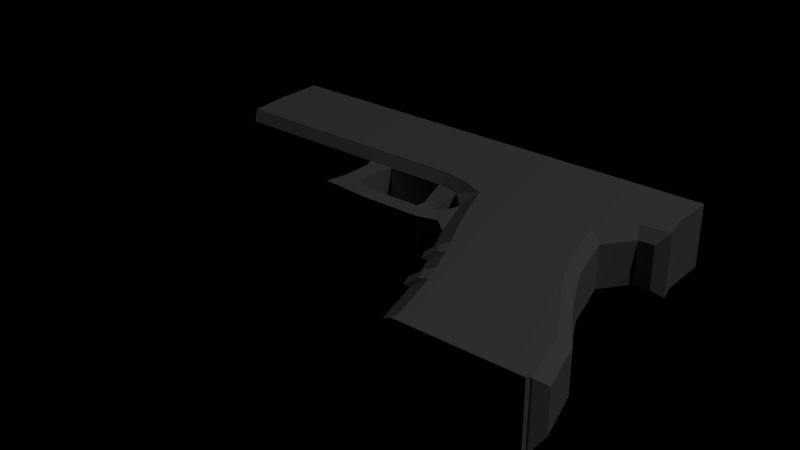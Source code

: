 # Source: gun.blend  (saved by Blender 2.68.0; exported with 4.5.12 LTS)
import bpy
from mathutils import Matrix  # noqa: F401  (used for matrix-valued properties, if any)

bpy.ops.wm.read_factory_settings(use_empty=True)
scene = bpy.context.scene
scene.name = 'Scene'

# ---- collections
col_collection_1 = bpy.data.collections.new('Collection 1'); scene.collection.children.link(col_collection_1)

# ---- materials (node trees are filled in below, after node groups)
mat_01___default = bpy.data.materials.new('01 - Default')
mat_01___default.alpha_threshold = 0.0
mat_01___default.use_transparent_shadow = False
mat_01___default.diffuse_color = (0.5882, 0.5882, 0.5882, 1.0)
mat_01___default.specular_color = (0.898, 0.898, 0.898)
mat_01___default.roughness = 0.5
mat_01___default.line_color = (0.0, 0.0, 0.0, 1.0)

# ---- material node trees

# ---- lights
light_lamp = bpy.data.lights.new('Lamp', 'POINT')
light_lamp.transmission_factor = 0.0
light_lamp.cutoff_distance = 30.0
light_lamp.energy = 100.0
light_lamp.shadow_buffer_clip_start = 1.001
light_lamp.shadow_soft_size = 0.1
light_lamp.shadow_maximum_resolution = 0.006
light_lamp.use_absolute_resolution = True
light_lamp.cycles.use_multiple_importance_sampling = False

# ---- meshes
me_object01 = bpy.data.meshes.new('Object01')
me_object01.from_pydata([(-5.091, 1.971, 1.25), (4.259, 1.971, 1.25), (4.259, 2.943, 1.25), (-5.091, 2.943, 1.25), (4.209, 3.042, 1.2), (-5.042, 3.042, 1.2), (-5.091, 1.971, -4.075e-09), (4.259, 1.971, -1.77e-08), (4.259, 2.943, -8.731e-09), (4.356, 1.594, 2.328e-10), (4.356, 1.594, 1.25), (4.209, 3.042, 0.04953), (-1.168, 2.943, -8.731e-09), (-5.091, 2.943, -8.731e-09), (-5.042, 3.042, 0.04953), (-1.168, 3.042, 0.04953), (-1.168, 2.392, -4.889e-09), (0.5878, 2.392, -1.863e-09), (0.5878, 2.943, -8.731e-09), (0.5878, 3.042, 0.04953), (-5.091, 2.847, 0.6306), (-5.091, 2.787, 0.8153), (-5.091, 2.63, 0.9295), (-5.091, 2.435, 0.9295), (-5.091, 2.278, 0.8153), (-5.091, 2.218, 0.6306), (-5.091, 2.278, 0.4459), (-5.091, 2.435, 0.3318), (-5.091, 2.63, 0.3318), (-5.091, 2.787, 0.4459), (-5.011, 1.137, 1.25), (-5.011, 1.137, -4.214e-08), (-4.905, 0.971, 0.1996), (-4.905, 0.971, 1.05), (0.5878, 3.042, 1.105), (0.5878, 3.042, 0.05665), (-1.168, 3.042, 1.105), (-1.168, 3.042, 0.05665), (-1.168, 2.032, 1.105), (-1.168, 2.392, 1.105), (0.5878, 2.392, 1.105), (0.5878, 2.032, 1.105), (-1.168, 2.032, 0.05665), (0.5878, 2.032, 0.05665), (0.5878, 2.392, 0.05665), (-1.168, 2.392, 0.05665), (4.673, -2.909, 0.1258), (2.577, 1.748, 0.1258), (2.577, 1.748, 1.126), (4.673, -2.909, 1.126), (4.673, -3.315, 1.126), (4.673, -3.315, 0.1258), (0.6695, 1.748, 0.1258), (0.6695, 1.748, 1.126), (2.766, -2.909, 0.1258), (2.766, -2.909, 1.126), (2.766, -3.315, 0.1258), (2.766, -3.315, 1.126), (4.873, -3.365, -0.0742), (2.566, -3.365, -0.0742), (2.566, -3.365, 1.326), (4.873, -3.365, 1.326), (4.873, -3.472, -0.0742), (2.566, -3.472, -0.0742), (4.873, -3.472, 1.326), (2.566, -3.472, 1.326), (-1.168, 2.435, 0.3318), (-1.168, 2.392, 0.3633), (-1.168, 2.63, 0.3318), (-1.168, 2.787, 0.4459), (-1.168, 2.847, 0.6306), (-1.168, 2.787, 0.8153), (-1.168, 2.63, 0.9295), (-1.168, 2.435, 0.9295), (-1.168, 2.392, 0.8979), (-1.168, 2.278, 0.8153), (-1.168, 2.218, 0.6306), (-1.168, 2.278, 0.4459), (-5.161, 2.63, 0.9295), (-5.161, 2.435, 0.9295), (0.588, 2.63, 0.9295), (0.588, 2.435, 0.9295), (-5.161, 2.787, 0.8153), (0.588, 2.787, 0.8153), (-5.161, 2.847, 0.6306), (0.588, 2.847, 0.6306), (-5.161, 2.787, 0.4459), (0.588, 2.787, 0.4459), (-5.161, 2.63, 0.3318), (0.588, 2.63, 0.3318), (-5.161, 2.435, 0.3318), (0.588, 2.435, 0.3318), (0.588, 2.278, 0.4459), (0.588, 2.218, 0.6306), (-5.161, 2.218, 0.6306), (-5.161, 2.278, 0.4459), (-5.161, 2.278, 0.8153), (0.588, 2.278, 0.8153), (0.588, 2.182, 0.6306), (0.588, 2.249, 0.8364), (-5.161, 2.249, 0.8364), (-5.161, 2.182, 0.6306), (0.588, 2.424, 0.9635), (-5.161, 2.424, 0.9635), (0.588, 2.641, 0.9635), (-5.161, 2.641, 0.9635), (0.588, 2.816, 0.8364), (-5.161, 2.816, 0.8364), (0.588, 2.882, 0.6306), (-5.161, 2.882, 0.6306), (0.588, 2.816, 0.4249), (-5.161, 2.816, 0.4249), (0.588, 2.641, 0.2978), (-5.161, 2.641, 0.2978), (0.588, 2.424, 0.2978), (-5.161, 2.424, 0.2978), (0.588, 2.249, 0.4249), (-5.161, 2.249, 0.4249), (-1.168, 2.032, 0.06047), (-1.168, 2.943, 0.06047), (0.588, 2.943, 0.06047), (0.588, 2.032, 0.06047), (-1.168, 2.032, 1.19), (0.588, 2.032, 1.19), (0.588, 2.943, 1.19), (-1.168, 2.943, 1.19), (3.504, 3.043, 0.2277), (3.526, 3.232, 0.2693), (3.685, 3.232, 0.2693), (3.822, 3.043, 0.2277), (3.504, 3.043, 1.03), (3.822, 3.043, 1.03), (3.685, 3.232, 0.9888), (3.526, 3.232, 0.9888), (3.685, 3.232, 0.5353), (3.526, 3.232, 0.5353), (3.774, 3.11, 0.5353), (3.774, 3.11, 0.735), (3.685, 3.232, 0.735), (3.526, 3.232, 0.735), (3.511, 3.106, 0.5353), (3.511, 3.106, 0.735), (-4.819, 2.981, 0.5353), (-4.819, 3.241, 0.5353), (-4.658, 3.241, 0.5353), (-4.53, 2.981, 0.5353), (-4.819, 2.981, 0.735), (-4.53, 2.981, 0.735), (-4.658, 3.241, 0.735), (-4.819, 3.241, 0.735), (-0.008014, 1.97, -2.841e-08), (-0.008014, 1.137, -1.723e-08), (0.5251, 1.97, -5.122e-09), (0.5251, 1.031, -4.703e-08), (0.9699, 1.97, -3.411e-08), (0.9699, 0.8451, -3.597e-08), (3.227, 1.97, -3.236e-08), (3.258, 0.8451, -3.283e-08), (3.774, 1.97, -8.382e-09), (3.774, 1.531, -2.806e-08), (3.555, -0.327, -2.375e-08), (1.421, -0.327, -2.014e-08), (4.022, -1.309, 1.164e-09), (1.734, -0.985, -3.597e-08), (1.888, -1.309, -4.366e-08), (4.568, -2.175, -1.362e-08), (2.078, -1.825, -1.001e-08), (2.211, -2.175, -1.979e-08), (4.892, -3.337, -3.027e-09), (2.535, -3.337, -9.08e-09), (2.037, -2.186, 0.0277), (1.94, -1.931, 0.02772), (1.793, -2.267, 0.1991), (1.698, -2.022, 0.1997), (1.715, -1.334, 0.0277), (1.605, -1.102, 0.02772), (1.478, -1.434, 0.1991), (1.371, -1.213, 0.1996), (0.81, 0.4942, 0.1996), (0.4375, 0.8782, 0.1996), (-0.03738, 0.9724, 0.1996), (-1.181, 0.9719, 0.1996), (-1.712, 0.9718, 0.1996), (0.3136, 0.4467, 0.387), (-0.004544, 0.501, 0.387), (0.1731, 0.2454, 0.387), (-0.03073, 0.2997, 0.387), (-0.08114, 0.0906, 0.387), (-0.1814, 0.1176, 0.387), (1.145, -0.4454, 0.1996), (1.463, -1.114, 0.1996), (-0.008014, 1.137, 1.25), (-0.008014, 1.97, 1.25), (0.5251, 1.031, 1.25), (0.5251, 1.97, 1.25), (0.9699, 0.8451, 1.25), (0.9699, 1.97, 1.25), (3.258, 0.8451, 1.25), (3.227, 1.97, 1.25), (3.774, 1.531, 1.25), (3.774, 1.97, 1.25), (1.421, -0.327, 1.25), (3.555, -0.327, 1.25), (1.734, -0.985, 1.25), (1.888, -1.309, 1.25), (4.022, -1.309, 1.25), (2.078, -1.825, 1.25), (2.211, -2.175, 1.25), (4.568, -2.175, 1.25), (2.535, -3.337, 1.25), (4.892, -3.337, 1.25), (1.94, -1.931, 1.222), (2.037, -2.186, 1.222), (1.698, -2.022, 1.05), (1.793, -2.267, 1.051), (1.605, -1.102, 1.222), (1.715, -1.334, 1.222), (1.371, -1.213, 1.05), (1.478, -1.434, 1.051), (-1.712, 0.9718, 1.05), (0.81, 0.4942, 1.05), (0.4375, 0.8782, 1.05), (2.193, -3.225, 1.05), (2.193, -3.225, 0.1996), (3.873, 1.357, 0.2), (3.873, 1.357, 1.05), (3.455, 0.8056, 1.05), (3.455, 0.8056, 0.2), (4.178, 1.373, 0.2), (4.178, 1.373, 1.05), (3.744, -0.2591, 1.05), (3.744, -0.2591, 0.2), (4.198, -1.212, 1.05), (4.198, -1.212, 0.2), (4.752, -2.094, 1.05), (4.752, -2.094, 0.2), (5.032, -3.091, 1.05), (5.032, -3.091, 0.2), (1.463, -1.114, 1.05), (1.145, -0.4454, 1.05), (0.8476, -0.1904, 1.05), (0.8476, -0.1904, 0.1996), (1.611, -1.425, 0.1996), (1.797, -1.931, 0.1996), (1.797, -1.931, 1.05), (1.611, -1.425, 1.05), (1.926, -2.269, 1.05), (1.926, -2.269, 0.1996), (-1.181, 0.9719, 1.05), (-0.03738, 0.9724, 1.05), (-0.004544, 0.501, 0.863), (0.3136, 0.4467, 0.863), (-0.03073, 0.2997, 0.863), (0.1731, 0.2454, 0.863), (-0.1814, 0.1176, 0.863), (-0.08113, 0.0906, 0.863), (-1.254, 0.7907, 0.1996), (-1.639, 0.7906, 0.1996), (-1.254, 0.1964, 0.1996), (-1.639, 0.1963, 0.1996), (-1.07, 0.06095, 0.1996), (-1.733, -0.2254, 0.1996), (-0.7646, 0.02243, 0.1996), (-0.7646, -0.3072, 0.1996), (0.4523, 0.03077, 0.1996), (0.4523, -0.3036, 0.1996), (0.7313, 0.275, 0.1996), (-1.254, 0.7907, 1.05), (-1.254, 0.1964, 1.05), (-1.639, 0.7906, 1.05), (-1.639, 0.1963, 1.05), (-1.733, -0.2254, 1.05), (-1.07, 0.06095, 1.05), (-0.7646, -0.3072, 1.05), (-0.7646, 0.02243, 1.05), (0.4523, -0.3036, 1.05), (0.4523, 0.03077, 1.05), (0.7313, 0.275, 1.05), (4.259, 1.971, 1.25), (4.259, 1.971, 1.25), (-5.091, 1.971, 1.25), (4.259, 1.971, -1.77e-08), (4.259, 2.943, 1.25), (4.259, 2.943, 1.25), (4.259, 1.971, 1.25), (4.259, 1.971, -1.77e-08), (4.259, 1.971, -1.77e-08), (4.259, 1.971, 1.25), (4.259, 1.971, 1.25), (4.259, 2.943, 1.25), (4.209, 3.042, 1.2), (4.259, 2.943, 1.25), (-5.091, 1.971, -4.075e-09), (4.259, 1.971, -1.77e-08), (-5.091, 1.971, -4.075e-09), (4.259, 1.971, -1.77e-08), (4.259, 2.943, -8.731e-09), (4.259, 1.971, -1.77e-08), (4.259, 2.943, -8.731e-09), (4.209, 3.042, 0.04953), (4.259, 2.943, -8.731e-09), (4.209, 3.042, 0.04953), (-5.091, 2.943, -8.731e-09), (-5.091, 2.943, 1.25), (-5.042, 3.042, 1.2), (-5.042, 3.042, 1.2), (-5.042, 3.042, 0.04953), (-5.091, 2.943, -8.731e-09), (-5.091, 2.943, 1.25), (-5.091, 2.943, -8.731e-09), (-5.091, 2.943, 1.25), (-5.091, 2.943, 1.25), (-5.091, 2.943, 1.25), (-5.091, 1.971, 1.25), (-5.091, 2.943, 1.25), (-5.091, 1.971, 1.25), (-5.091, 1.971, 1.25), (-5.091, 1.971, -4.075e-09), (-5.091, 1.971, 1.25), (-5.091, 1.971, -4.075e-09), (-5.091, 1.971, -4.075e-09), (-5.091, 2.943, -8.731e-09), (-5.091, 1.971, -4.075e-09), (-5.091, 2.943, -8.731e-09), (-5.091, 2.943, -8.731e-09), (-5.091, 2.943, -8.731e-09), (-5.091, 1.971, 1.25), (-5.091, 1.971, -4.075e-09), (-5.091, 1.971, -4.075e-09), (4.209, 3.042, 1.2), (4.209, 3.042, 0.04953), (4.209, 3.042, 0.04953), (4.209, 3.042, 0.04953), (0.5878, 3.042, 0.04953), (4.209, 3.042, 1.2), (-5.042, 3.042, 1.2), (4.209, 3.042, 1.2), (-5.042, 3.042, 0.04953), (-5.042, 3.042, 1.2), (-5.042, 3.042, 0.04953), (-1.168, 3.042, 0.04953), (-5.042, 3.042, 0.04953), (0.5878, 3.042, 1.105), (-1.168, 3.042, 1.105), (0.5878, 3.042, 1.105), (-1.168, 2.032, 1.105), (0.5878, 2.032, 1.105), (0.5878, 2.032, 0.05665), (0.5878, 2.032, 0.05665), (-1.168, 2.032, 0.05665), (-1.168, 2.032, 1.105), (0.5878, 2.032, 1.105), (0.5878, 2.392, 1.105), (0.5878, 2.392, 0.05665), (0.5878, 2.392, 0.05665), (0.5878, 2.032, 0.05665), (0.5878, 2.032, 1.105), (0.5878, 2.392, 0.05665), (0.5878, 2.392, 1.105), (0.5878, 3.042, 1.105), (0.5878, 3.042, 1.105), (0.5878, 3.042, 0.05665), (0.5878, 2.392, 0.05665), (0.5878, 3.042, 0.05665), (0.5878, 2.392, -1.863e-09), (0.5878, 2.392, 0.05665), (0.5878, 3.042, 0.05665), (0.5878, 3.042, 0.04953), (0.5878, 2.392, -1.863e-09), (0.5878, 3.042, 0.04953), (0.5878, 2.943, -8.731e-09), (0.5878, 2.392, -1.863e-09), (2.577, 1.748, 0.1258), (2.577, 1.748, 1.126), (2.577, 1.748, 0.1258), (0.6695, 1.748, 0.1258), (0.6695, 1.748, 1.126), (0.6695, 1.748, 0.1258), (2.766, -3.315, 0.1258), (4.673, -3.315, 0.1258), (2.766, -3.315, 0.1258), (2.766, -3.315, 1.126), (2.766, -3.315, 0.1258), (2.766, -3.315, 1.126), (4.673, -3.315, 1.126), (2.766, -3.315, 1.126), (4.673, -3.315, 1.126), (4.673, -3.315, 0.1258), (4.673, -3.315, 1.126), (4.673, -3.315, 0.1258), (2.566, -3.365, -0.0742), (4.873, -3.365, -0.0742), (2.566, -3.365, -0.0742), (4.873, -3.365, -0.0742), (4.873, -3.365, 1.326), (4.873, -3.472, -0.0742), (4.873, -3.365, -0.0742), (4.873, -3.365, 1.326), (2.566, -3.365, 1.326), (4.873, -3.472, 1.326), (4.873, -3.365, 1.326), (2.566, -3.365, 1.326), (2.566, -3.365, -0.0742), (2.566, -3.472, -0.0742), (2.566, -3.472, -0.0742), (2.566, -3.472, 1.326), (2.566, -3.365, 1.326), (-1.168, 2.392, 0.05665), (-1.168, 2.392, 0.05665), (-1.168, 2.392, 0.05665), (-1.168, 2.392, 0.05665), (-1.168, 3.042, 0.05665), (-1.168, 3.042, 0.05665), (-1.168, 3.042, 0.05665), (-1.168, 3.042, 0.05665), (-1.168, 3.042, 1.105), (-1.168, 3.042, 1.105), (-1.168, 3.042, 1.105), (-1.168, 3.042, 1.105), (-1.168, 2.392, 1.105), (-1.168, 2.392, 1.105), (-1.168, 2.392, 1.105), (-1.168, 2.392, 1.105), (-1.168, 2.032, 1.105), (-1.168, 2.032, 1.105), (-1.168, 2.032, 1.105), (-1.168, 2.032, 0.05665), (-1.168, 2.032, 0.05665), (-1.168, 2.032, 0.05665), (-1.168, 2.392, 0.05665), (-1.168, 2.392, 0.05665), (-1.168, 3.042, 0.05665), (-1.168, 2.392, 0.05665), (-1.168, 2.392, -4.889e-09), (-1.168, 3.042, 0.04953), (-1.168, 3.042, 0.05665), (-1.168, 2.392, -4.889e-09), (-1.168, 3.042, 0.04953), (-1.168, 2.392, -4.889e-09), (-1.168, 2.943, -8.731e-09), (0.5878, 2.392, 0.05665), (0.5878, 2.392, -1.863e-09), (-1.168, 2.392, -4.889e-09), (-1.168, 2.392, -4.889e-09), (-1.168, 2.392, 0.05665), (0.5878, 2.392, 0.05665), (-1.168, 2.392, 0.8979), (-1.168, 2.278, 0.8153), (-5.091, 2.278, 0.8153), (-1.168, 2.392, 0.8979), (-5.091, 2.278, 0.8153), (-5.091, 2.435, 0.9295), (-1.168, 2.435, 0.9295), (-1.168, 2.392, 0.8979), (-5.091, 2.435, 0.9295), (-1.168, 2.435, 0.9295), (-5.091, 2.435, 0.9295), (-5.091, 2.63, 0.9295), (-5.091, 2.63, 0.9295), (-1.168, 2.63, 0.9295), (-1.168, 2.435, 0.9295), (-1.168, 2.63, 0.9295), (-1.168, 2.435, 0.9295), (-1.168, 2.435, 0.9295), (-1.168, 2.435, 0.9295), (-1.168, 2.63, 0.9295), (-1.168, 2.435, 0.9295), (-5.091, 2.787, 0.8153), (-1.168, 2.787, 0.8153), (-1.168, 2.63, 0.9295), (-1.168, 2.63, 0.9295), (-5.091, 2.63, 0.9295), (-5.091, 2.787, 0.8153), (-1.168, 2.787, 0.8153), (-1.168, 2.63, 0.9295), (-1.168, 2.63, 0.9295), (-5.161, 2.63, 0.9295), (-1.168, 2.63, 0.9295), (-1.168, 2.787, 0.8153), (0.588, 2.63, 0.9295), (-1.168, 2.63, 0.9295), (-1.168, 2.787, 0.8153), (-5.091, 2.787, 0.8153), (-5.091, 2.847, 0.6306), (-5.091, 2.847, 0.6306), (-1.168, 2.847, 0.6306), (-1.168, 2.787, 0.8153), (-1.168, 2.847, 0.6306), (-1.168, 2.787, 0.8153), (-1.168, 2.787, 0.8153), (-5.161, 2.787, 0.8153), (-1.168, 2.787, 0.8153), (-1.168, 2.847, 0.6306), (0.588, 2.787, 0.8153), (-1.168, 2.787, 0.8153), (-5.091, 2.787, 0.4459), (-1.168, 2.787, 0.4459), (-1.168, 2.847, 0.6306), (-1.168, 2.847, 0.6306), (-5.091, 2.847, 0.6306), (-5.091, 2.787, 0.4459), (-1.168, 2.787, 0.4459), (-1.168, 2.847, 0.6306), (-1.168, 2.847, 0.6306), (-5.161, 2.847, 0.6306), (-1.168, 2.847, 0.6306), (-1.168, 2.787, 0.4459), (0.588, 2.847, 0.6306), (-1.168, 2.847, 0.6306), (-1.168, 2.787, 0.4459), (-5.091, 2.787, 0.4459), (-5.091, 2.63, 0.3318), (-5.091, 2.63, 0.3318), (-1.168, 2.63, 0.3318), (-1.168, 2.787, 0.4459), (-1.168, 2.63, 0.3318), (-1.168, 2.787, 0.4459), (-1.168, 2.787, 0.4459), (-5.161, 2.787, 0.4459), (-1.168, 2.787, 0.4459), (-1.168, 2.63, 0.3318), (0.588, 2.787, 0.4459), (-1.168, 2.787, 0.4459), (-5.091, 2.435, 0.3318), (-1.168, 2.435, 0.3318), (-1.168, 2.63, 0.3318), (-1.168, 2.63, 0.3318), (-5.091, 2.63, 0.3318), (-5.091, 2.435, 0.3318), (-1.168, 2.435, 0.3318), (-1.168, 2.63, 0.3318), (-1.168, 2.63, 0.3318), (-5.161, 2.63, 0.3318), (-1.168, 2.63, 0.3318), (-1.168, 2.435, 0.3318), (0.588, 2.63, 0.3318), (-1.168, 2.63, 0.3318), (-1.168, 2.435, 0.3318), (-5.091, 2.435, 0.3318), (-5.091, 2.278, 0.4459), (-1.168, 2.392, 0.3633), (-1.168, 2.435, 0.3318), (-5.091, 2.278, 0.4459), (-1.168, 2.392, 0.3633), (-5.091, 2.278, 0.4459), (-1.168, 2.278, 0.4459), (-5.091, 2.218, 0.6306), (-1.168, 2.218, 0.6306), (-1.168, 2.278, 0.4459), (-1.168, 2.278, 0.4459), (-5.091, 2.278, 0.4459), (-5.091, 2.218, 0.6306), (-1.168, 2.278, 0.4459), (-1.168, 2.218, 0.6306), (-1.168, 2.218, 0.6306), (-1.168, 2.218, 0.6306), (-1.168, 2.278, 0.4459), (-1.168, 2.278, 0.4459), (-5.091, 2.278, 0.8153), (-1.168, 2.278, 0.8153), (-1.168, 2.218, 0.6306), (-1.168, 2.218, 0.6306), (-5.091, 2.218, 0.6306), (-5.091, 2.278, 0.8153), (-1.168, 2.278, 0.8153), (-1.168, 2.218, 0.6306), (-1.168, 2.218, 0.6306), (-5.161, 2.218, 0.6306), (0.588, 2.218, 0.6306), (-1.168, 2.218, 0.6306), (-1.168, 2.278, 0.8153), (-1.168, 2.278, 0.8153), (0.588, 2.218, 0.6306), (0.588, 2.249, 0.8364), (-5.161, 2.249, 0.8364), (0.588, 2.249, 0.8364), (0.588, 2.424, 0.9635), (-5.161, 2.424, 0.9635), (0.588, 2.424, 0.9635), (0.588, 2.641, 0.9635), (-5.161, 2.641, 0.9635), (0.588, 2.641, 0.9635), (0.588, 2.816, 0.8364), (-5.161, 2.816, 0.8364), (0.588, 2.816, 0.8364), (0.588, 2.882, 0.6306), (-5.161, 2.882, 0.6306), (0.588, 2.882, 0.6306), (0.588, 2.816, 0.4249), (-5.161, 2.816, 0.4249), (0.588, 2.816, 0.4249), (0.588, 2.641, 0.2978), (-5.161, 2.641, 0.2978), (0.588, 2.641, 0.2978), (0.588, 2.424, 0.2978), (-5.161, 2.424, 0.2978), (0.588, 2.424, 0.2978), (0.588, 2.249, 0.4249), (0.588, 2.182, 0.6306), (-5.161, 2.182, 0.6306), (-5.161, 2.182, 0.6306), (-5.161, 2.249, 0.4249), (0.588, 2.249, 0.4249), (-1.168, 2.032, 0.06047), (0.588, 2.032, 0.06047), (0.588, 2.032, 1.19), (0.588, 2.032, 1.19), (-1.168, 2.032, 1.19), (-1.168, 2.032, 0.06047), (0.588, 2.032, 0.06047), (0.588, 2.278, 0.4459), (0.588, 2.218, 0.6306), (0.588, 2.435, 0.3318), (0.588, 2.278, 0.4459), (0.588, 2.032, 0.06047), (0.588, 2.435, 0.3318), (0.588, 2.032, 0.06047), (0.588, 2.943, 0.06047), (0.588, 2.63, 0.3318), (0.588, 2.435, 0.3318), (0.588, 2.943, 0.06047), (0.588, 2.787, 0.4459), (0.588, 2.63, 0.3318), (0.588, 2.943, 0.06047), (0.588, 2.847, 0.6306), (0.588, 2.787, 0.4459), (0.588, 2.943, 0.06047), (0.588, 2.847, 0.6306), (0.588, 2.943, 0.06047), (0.588, 2.943, 1.19), (0.588, 2.787, 0.8153), (0.588, 2.847, 0.6306), (0.588, 2.943, 1.19), (0.588, 2.63, 0.9295), (0.588, 2.787, 0.8153), (0.588, 2.943, 1.19), (0.588, 2.435, 0.9295), (0.588, 2.63, 0.9295), (0.588, 2.943, 1.19), (0.588, 2.435, 0.9295), (0.588, 2.943, 1.19), (0.588, 2.032, 1.19), (0.588, 2.278, 0.8153), (0.588, 2.435, 0.9295), (0.588, 2.032, 1.19), (0.588, 2.218, 0.6306), (0.588, 2.278, 0.8153), (0.588, 2.032, 1.19), (0.588, 2.032, 0.06047), (0.588, 2.218, 0.6306), (0.588, 2.032, 1.19), (0.588, 2.218, 0.6306), (0.588, 2.278, 0.8153), (0.588, 2.249, 0.8364), (0.588, 2.278, 0.8153), (0.588, 2.424, 0.9635), (0.588, 2.249, 0.8364), (0.588, 2.278, 0.8153), (0.588, 2.435, 0.9295), (0.588, 2.424, 0.9635), (0.588, 2.435, 0.9295), (0.588, 2.641, 0.9635), (0.588, 2.424, 0.9635), (0.588, 2.435, 0.9295), (0.588, 2.63, 0.9295), (0.588, 2.641, 0.9635), (0.588, 2.63, 0.9295), (0.588, 2.816, 0.8364), (0.588, 2.641, 0.9635), (0.588, 2.63, 0.9295), (0.588, 2.787, 0.8153), (0.588, 2.816, 0.8364), (0.588, 2.787, 0.8153), (0.588, 2.882, 0.6306), (0.588, 2.816, 0.8364), (0.588, 2.787, 0.8153), (0.588, 2.847, 0.6306), (0.588, 2.882, 0.6306), (0.588, 2.847, 0.6306), (0.588, 2.816, 0.4249), (0.588, 2.882, 0.6306), (0.588, 2.847, 0.6306), (0.588, 2.787, 0.4459), (0.588, 2.816, 0.4249), (0.588, 2.787, 0.4459), (0.588, 2.641, 0.2978), (0.588, 2.816, 0.4249), (0.588, 2.787, 0.4459), (0.588, 2.63, 0.3318), (0.588, 2.641, 0.2978), (0.588, 2.63, 0.3318), (0.588, 2.424, 0.2978), (0.588, 2.641, 0.2978), (0.588, 2.63, 0.3318), (0.588, 2.435, 0.3318), (0.588, 2.424, 0.2978), (0.588, 2.435, 0.3318), (0.588, 2.249, 0.4249), (0.588, 2.424, 0.2978), (0.588, 2.435, 0.3318), (0.588, 2.278, 0.4459), (0.588, 2.249, 0.4249), (0.588, 2.218, 0.6306), (0.588, 2.249, 0.4249), (0.588, 2.278, 0.4459), (0.588, 2.218, 0.6306), (0.588, 2.182, 0.6306), (0.588, 2.249, 0.4249), (0.588, 2.218, 0.6306), (0.588, 2.249, 0.8364), (0.588, 2.182, 0.6306), (0.588, 2.943, 0.06047), (-1.168, 2.943, 0.06047), (-1.168, 2.943, 1.19), (-1.168, 2.943, 1.19), (0.588, 2.943, 1.19), (0.588, 2.943, 0.06047), (-1.168, 2.218, 0.6306), (-1.168, 2.278, 0.4459), (-1.168, 2.032, 0.06047), (-1.168, 2.218, 0.6306), (-1.168, 2.032, 0.06047), (-1.168, 2.032, 1.19), (-1.168, 2.278, 0.8153), (-1.168, 2.218, 0.6306), (-1.168, 2.032, 1.19), (-1.168, 2.435, 0.9295), (-1.168, 2.278, 0.8153), (-1.168, 2.032, 1.19), (-1.168, 2.435, 0.9295), (-1.168, 2.032, 1.19), (-1.168, 2.943, 1.19), (-1.168, 2.63, 0.9295), (-1.168, 2.435, 0.9295), (-1.168, 2.943, 1.19), (-1.168, 2.787, 0.8153), (-1.168, 2.63, 0.9295), (-1.168, 2.943, 1.19), (-1.168, 2.847, 0.6306), (-1.168, 2.787, 0.8153), (-1.168, 2.943, 1.19), (-1.168, 2.847, 0.6306), (-1.168, 2.943, 1.19), (-1.168, 2.943, 0.06047), (-1.168, 2.847, 0.6306), (-1.168, 2.943, 0.06047), (-1.168, 2.787, 0.4459), (-1.168, 2.943, 0.06047), (-1.168, 2.63, 0.3318), (-1.168, 2.787, 0.4459), (-1.168, 2.943, 0.06047), (-1.168, 2.435, 0.3318), (-1.168, 2.63, 0.3318), (-1.168, 2.943, 0.06047), (-1.168, 2.032, 0.06047), (-1.168, 2.435, 0.3318), (-1.168, 2.032, 0.06047), (-1.168, 2.278, 0.4459), (-1.168, 2.435, 0.3318), (-5.161, 2.218, 0.6306), (-5.161, 2.278, 0.4459), (-5.161, 2.249, 0.4249), (-5.161, 2.218, 0.6306), (-5.161, 2.249, 0.4249), (-5.161, 2.182, 0.6306), (-5.161, 2.218, 0.6306), (-5.161, 2.182, 0.6306), (-5.161, 2.249, 0.8364), (-5.161, 2.278, 0.8153), (-5.161, 2.218, 0.6306), (-5.161, 2.249, 0.8364), (-5.161, 2.278, 0.8153), (-5.161, 2.249, 0.8364), (-5.161, 2.424, 0.9635), (-5.161, 2.435, 0.9295), (-5.161, 2.278, 0.8153), (-5.161, 2.424, 0.9635), (-5.161, 2.435, 0.9295), (-5.161, 2.424, 0.9635), (-5.161, 2.641, 0.9635), (-5.161, 2.63, 0.9295), (-5.161, 2.435, 0.9295), (-5.161, 2.641, 0.9635), (-5.161, 2.63, 0.9295), (-5.161, 2.641, 0.9635), (-5.161, 2.816, 0.8364), (-5.161, 2.787, 0.8153), (-5.161, 2.63, 0.9295), (-5.161, 2.816, 0.8364), (-5.161, 2.787, 0.8153), (-5.161, 2.816, 0.8364), (-5.161, 2.882, 0.6306), (-5.161, 2.847, 0.6306), (-5.161, 2.787, 0.8153), (-5.161, 2.882, 0.6306), (-5.161, 2.847, 0.6306), (-5.161, 2.882, 0.6306), (-5.161, 2.816, 0.4249), (-5.161, 2.787, 0.4459), (-5.161, 2.847, 0.6306), (-5.161, 2.816, 0.4249), (-5.161, 2.787, 0.4459), (-5.161, 2.816, 0.4249), (-5.161, 2.641, 0.2978), (-5.161, 2.63, 0.3318), (-5.161, 2.787, 0.4459), (-5.161, 2.641, 0.2978), (-5.161, 2.63, 0.3318), (-5.161, 2.641, 0.2978), (-5.161, 2.424, 0.2978), (-5.161, 2.435, 0.3318), (-5.161, 2.63, 0.3318), (-5.161, 2.424, 0.2978), (-5.161, 2.435, 0.3318), (-5.161, 2.424, 0.2978), (-5.161, 2.249, 0.4249), (-5.161, 2.435, 0.3318), (-5.161, 2.249, 0.4249), (-5.161, 2.278, 0.4459), (-5.161, 2.435, 0.9295), (-1.168, 2.435, 0.9295), (-1.168, 2.278, 0.8153), (-1.168, 2.278, 0.8153), (-5.161, 2.278, 0.8153), (-5.161, 2.435, 0.9295), (-1.168, 2.278, 0.8153), (-1.168, 2.435, 0.9295), (0.588, 2.435, 0.9295), (0.588, 2.435, 0.9295), (0.588, 2.278, 0.8153), (-1.168, 2.278, 0.8153), (-5.161, 2.278, 0.4459), (-1.168, 2.278, 0.4459), (-1.168, 2.435, 0.3318), (-1.168, 2.435, 0.3318), (-5.161, 2.435, 0.3318), (-5.161, 2.278, 0.4459), (-1.168, 2.435, 0.3318), (-1.168, 2.278, 0.4459), (0.588, 2.278, 0.4459), (0.588, 2.278, 0.4459), (0.588, 2.435, 0.3318), (-1.168, 2.435, 0.3318), (3.504, 3.043, 0.2277), (3.822, 3.043, 0.2277), (3.822, 3.043, 1.03), (3.822, 3.043, 1.03), (3.504, 3.043, 1.03), (3.504, 3.043, 0.2277), (3.685, 3.232, 0.2693), (3.526, 3.232, 0.2693), (3.526, 3.232, 0.2693), (3.685, 3.232, 0.2693), (3.685, 3.232, 0.5353), (3.822, 3.043, 0.2277), (3.685, 3.232, 0.2693), (3.822, 3.043, 1.03), (3.822, 3.043, 0.2277), (3.822, 3.043, 1.03), (3.685, 3.232, 0.9888), (3.822, 3.043, 1.03), (3.685, 3.232, 0.9888), (3.526, 3.232, 0.9888), (3.685, 3.232, 0.9888), (3.685, 3.232, 0.735), (3.685, 3.232, 0.735), (3.526, 3.232, 0.9888), (3.526, 3.232, 0.5353), (3.526, 3.232, 0.2693), (3.504, 3.043, 0.2277), (3.526, 3.232, 0.5353), (3.504, 3.043, 0.2277), (3.504, 3.043, 0.2277), (3.504, 3.043, 1.03), (3.504, 3.043, 1.03), (3.504, 3.043, 1.03), (3.526, 3.232, 0.9888), (3.526, 3.232, 0.9888), (3.526, 3.232, 0.735), (-4.819, 2.981, 0.5353), (-4.53, 2.981, 0.5353), (-4.53, 2.981, 0.735), (-4.53, 2.981, 0.735), (-4.819, 2.981, 0.735), (-4.819, 2.981, 0.5353), (-4.53, 2.981, 0.5353), (-4.658, 3.241, 0.5353), (-4.658, 3.241, 0.735), (-4.658, 3.241, 0.735), (-4.53, 2.981, 0.735), (-4.53, 2.981, 0.5353), (-4.658, 3.241, 0.5353), (-4.819, 3.241, 0.5353), (-4.819, 3.241, 0.735), (-4.819, 3.241, 0.735), (-4.658, 3.241, 0.735), (-4.658, 3.241, 0.5353), (-4.819, 3.241, 0.5353), (-4.819, 2.981, 0.5353), (-4.819, 2.981, 0.735), (-4.819, 2.981, 0.735), (-4.819, 3.241, 0.735), (-4.819, 3.241, 0.5353), (-5.091, 1.971, -4.075e-09), (-5.011, 1.137, -4.214e-08), (-5.091, 1.971, -4.075e-09), (4.259, 1.971, -1.77e-08), (4.259, 1.971, -1.77e-08), (4.356, 1.594, 2.328e-10), (-5.011, 1.137, -4.214e-08), (-5.011, 1.137, -4.214e-08), (-5.011, 1.137, -4.214e-08), (-5.011, 1.137, -4.214e-08), (-4.905, 0.971, 0.1996), (-5.091, 1.971, 1.25), (-5.091, 1.971, 1.25), (-5.011, 1.137, 1.25), (4.356, 1.594, 1.25), (4.356, 1.594, 1.25), (4.259, 1.971, 1.25), (-1.712, 0.9718, 0.1996), (-4.905, 0.971, 1.05), (-4.905, 0.971, 1.05), (-4.905, 0.971, 0.1996), (-1.712, 0.9718, 0.1996), (3.774, 1.97, -8.382e-09), (3.774, 1.97, 1.25), (4.259, 1.971, 1.25), (4.259, 1.971, 1.25), (4.259, 1.971, -1.77e-08), (3.774, 1.97, -8.382e-09), (3.774, 1.97, 1.25), (3.774, 1.97, -8.382e-09), (3.227, 1.97, -3.236e-08), (3.227, 1.97, -3.236e-08), (3.227, 1.97, 1.25), (3.774, 1.97, 1.25), (3.227, 1.97, 1.25), (3.227, 1.97, -3.236e-08), (0.9699, 1.97, -3.411e-08), (0.9699, 1.97, -3.411e-08), (0.9699, 1.97, 1.25), (3.227, 1.97, 1.25), (0.9699, 1.97, 1.25), (0.9699, 1.97, -3.411e-08), (0.5251, 1.97, -5.122e-09), (0.5251, 1.97, -5.122e-09), (0.5251, 1.97, 1.25), (0.9699, 1.97, 1.25), (0.5251, 1.97, 1.25), (0.5251, 1.97, -5.122e-09), (-0.008014, 1.97, -2.841e-08), (-0.008014, 1.97, -2.841e-08), (-0.008014, 1.97, 1.25), (0.5251, 1.97, 1.25), (-0.008014, 1.97, 1.25), (-0.008014, 1.97, -2.841e-08), (-5.091, 1.971, -4.075e-09), (-5.091, 1.971, -4.075e-09), (-5.091, 1.971, 1.25), (-0.008014, 1.97, 1.25), (0.81, 0.4942, 0.1996), (0.4375, 0.8782, 0.1996), (0.81, 0.4942, 0.1996), (4.892, -3.337, -3.027e-09), (4.892, -3.337, 1.25), (2.535, -3.337, 1.25), (2.535, -3.337, 1.25), (2.535, -3.337, -9.08e-09), (4.892, -3.337, -3.027e-09), (2.535, -3.337, -9.08e-09), (2.535, -3.337, 1.25), (2.535, -3.337, -9.08e-09), (3.873, 1.357, 1.05), (3.873, 1.357, 1.05), (3.873, 1.357, 0.2), (3.455, 0.8056, 0.2), (3.455, 0.8056, 1.05), (3.455, 0.8056, 0.2), (1.145, -0.4454, 0.1996), (1.463, -1.114, 0.1996), (1.145, -0.4454, 0.1996), (1.145, -0.4454, 0.1996), (1.145, -0.4454, 0.1996), (2.193, -3.225, 0.1996), (2.193, -3.225, 0.1996), (2.193, -3.225, 1.05), (1.478, -1.434, 0.1991), (1.478, -1.434, 1.051), (1.371, -1.213, 1.05), (1.371, -1.213, 1.05), (1.371, -1.213, 0.1996), (1.478, -1.434, 0.1991), (1.793, -2.267, 0.1991), (1.793, -2.267, 1.051), (1.698, -2.022, 1.05), (1.698, -2.022, 1.05), (1.698, -2.022, 0.1997), (1.793, -2.267, 0.1991), (-0.008014, 1.137, 1.25), (-5.011, 1.137, 1.25), (-4.905, 0.971, 1.05), (-0.008014, 1.137, 1.25), (-4.905, 0.971, 1.05), (-1.712, 0.9718, 1.05), (-0.008014, 1.137, 1.25), (-1.712, 0.9718, 1.05), (-0.008014, 1.137, 1.25), (0.5251, 1.031, 1.25), (-0.008014, 1.137, 1.25), (0.4375, 0.8782, 1.05), (0.5251, 1.031, 1.25), (0.9699, 0.8451, 1.25), (0.5251, 1.031, 1.25), (0.4375, 0.8782, 1.05), (0.4375, 0.8782, 1.05), (0.81, 0.4942, 1.05), (0.9699, 0.8451, 1.25), (1.421, -0.327, 1.25), (0.9699, 0.8451, 1.25), (0.81, 0.4942, 1.05), (0.81, 0.4942, 1.05), (1.145, -0.4454, 1.05), (1.421, -0.327, 1.25), (1.734, -0.985, 1.25), (1.421, -0.327, 1.25), (1.145, -0.4454, 1.05), (1.145, -0.4454, 1.05), (1.463, -1.114, 1.05), (1.734, -0.985, 1.25), (0.4375, 0.8782, 1.05), (0.4375, 0.8782, 1.05), (1.888, -1.309, -4.366e-08), (2.078, -1.825, -1.001e-08), (1.797, -1.931, 0.1996), (1.797, -1.931, 0.1996), (1.611, -1.425, 0.1996), (1.888, -1.309, -4.366e-08), (2.211, -2.175, -1.979e-08), (2.535, -3.337, -9.08e-09), (2.193, -3.225, 0.1996), (2.193, -3.225, 0.1996), (1.926, -2.269, 0.1996), (2.211, -2.175, -1.979e-08), (2.535, -3.337, 1.25), (2.211, -2.175, 1.25), (1.926, -2.269, 1.05), (1.926, -2.269, 1.05), (2.193, -3.225, 1.05), (2.535, -3.337, 1.25), (2.078, -1.825, 1.25), (1.888, -1.309, 1.25), (1.611, -1.425, 1.05), (1.611, -1.425, 1.05), (1.797, -1.931, 1.05), (2.078, -1.825, 1.25), (3.774, 1.531, -2.806e-08), (4.356, 1.594, 2.328e-10), (4.178, 1.373, 0.2), (4.178, 1.373, 0.2), (3.873, 1.357, 0.2), (3.774, 1.531, -2.806e-08), (4.356, 1.594, 2.328e-10), (4.356, 1.594, 1.25), (4.178, 1.373, 1.05), (4.178, 1.373, 1.05), (4.178, 1.373, 0.2), (4.356, 1.594, 2.328e-10), (4.356, 1.594, 1.25), (3.774, 1.531, 1.25), (3.873, 1.357, 1.05), (3.873, 1.357, 1.05), (4.178, 1.373, 1.05), (4.356, 1.594, 1.25), (3.774, 1.531, 1.25), (3.258, 0.8451, 1.25), (3.455, 0.8056, 1.05), (3.455, 0.8056, 1.05), (3.873, 1.357, 1.05), (3.774, 1.531, 1.25), (3.258, 0.8451, 1.25), (3.555, -0.327, 1.25), (3.744, -0.2591, 1.05), (3.744, -0.2591, 1.05), (3.455, 0.8056, 1.05), (3.258, 0.8451, 1.25), (4.198, -1.212, 1.05), (3.744, -0.2591, 1.05), (3.555, -0.327, 1.25), (3.555, -0.327, 1.25), (4.022, -1.309, 1.25), (4.198, -1.212, 1.05), (4.752, -2.094, 1.05), (4.198, -1.212, 1.05), (4.022, -1.309, 1.25), (4.022, -1.309, 1.25), (4.568, -2.175, 1.25), (4.752, -2.094, 1.05), (5.032, -3.091, 1.05), (4.752, -2.094, 1.05), (4.568, -2.175, 1.25), (4.568, -2.175, 1.25), (4.892, -3.337, 1.25), (5.032, -3.091, 1.05), (4.892, -3.337, 1.25), (4.892, -3.337, -3.027e-09), (5.032, -3.091, 0.2), (5.032, -3.091, 0.2), (5.032, -3.091, 1.05), (4.892, -3.337, 1.25), (4.892, -3.337, -3.027e-09), (4.568, -2.175, -1.362e-08), (4.752, -2.094, 0.2), (4.752, -2.094, 0.2), (5.032, -3.091, 0.2), (4.892, -3.337, -3.027e-09), (4.198, -1.212, 0.2), (4.752, -2.094, 0.2), (4.568, -2.175, -1.362e-08), (4.568, -2.175, -1.362e-08), (4.022, -1.309, 1.164e-09), (4.198, -1.212, 0.2), (3.744, -0.2591, 0.2), (4.198, -1.212, 0.2), (4.022, -1.309, 1.164e-09), (4.022, -1.309, 1.164e-09), (3.555, -0.327, -2.375e-08), (3.744, -0.2591, 0.2), (3.455, 0.8056, 0.2), (3.744, -0.2591, 0.2), (3.555, -0.327, -2.375e-08), (3.555, -0.327, -2.375e-08), (3.258, 0.8451, -3.283e-08), (3.455, 0.8056, 0.2), (3.258, 0.8451, -3.283e-08), (3.774, 1.531, -2.806e-08), (3.873, 1.357, 0.2), (3.873, 1.357, 0.2), (3.455, 0.8056, 0.2), (3.258, 0.8451, -3.283e-08), (1.611, -1.425, 0.1996), (1.611, -1.425, 1.05), (1.478, -1.434, 1.051), (1.478, -1.434, 1.051), (1.478, -1.434, 0.1991), (1.611, -1.425, 0.1996), (1.888, -1.309, -4.366e-08), (1.611, -1.425, 0.1996), (1.478, -1.434, 0.1991), (1.478, -1.434, 0.1991), (1.715, -1.334, 0.0277), (1.888, -1.309, -4.366e-08), (1.715, -1.334, 1.222), (1.478, -1.434, 1.051), (1.611, -1.425, 1.05), (1.611, -1.425, 1.05), (1.888, -1.309, 1.25), (1.715, -1.334, 1.222), (1.734, -0.985, 1.25), (1.463, -1.114, 1.05), (1.371, -1.213, 1.05), (1.371, -1.213, 1.05), (1.605, -1.102, 1.222), (1.734, -0.985, 1.25), (1.371, -1.213, 0.1996), (1.371, -1.213, 1.05), (1.463, -1.114, 1.05), (1.463, -1.114, 1.05), (1.463, -1.114, 0.1996), (1.371, -1.213, 0.1996), (1.605, -1.102, 0.02772), (1.371, -1.213, 0.1996), (1.463, -1.114, 0.1996), (1.463, -1.114, 0.1996), (1.734, -0.985, -3.597e-08), (1.605, -1.102, 0.02772), (1.926, -2.269, 0.1996), (1.926, -2.269, 1.05), (1.793, -2.267, 1.051), (1.793, -2.267, 1.051), (1.793, -2.267, 0.1991), (1.926, -2.269, 0.1996), (2.211, -2.175, -1.979e-08), (1.926, -2.269, 0.1996), (1.793, -2.267, 0.1991), (1.793, -2.267, 0.1991), (2.037, -2.186, 0.0277), (2.211, -2.175, -1.979e-08), (2.037, -2.186, 1.222), (1.793, -2.267, 1.051), (1.926, -2.269, 1.05), (1.926, -2.269, 1.05), (2.211, -2.175, 1.25), (2.037, -2.186, 1.222), (2.078, -1.825, 1.25), (1.797, -1.931, 1.05), (1.698, -2.022, 1.05), (1.698, -2.022, 1.05), (1.94, -1.931, 1.222), (2.078, -1.825, 1.25), (1.698, -2.022, 0.1997), (1.698, -2.022, 1.05), (1.797, -1.931, 1.05), (1.797, -1.931, 1.05), (1.797, -1.931, 0.1996), (1.698, -2.022, 0.1997), (1.94, -1.931, 0.02772), (1.698, -2.022, 0.1997), (1.797, -1.931, 0.1996), (1.797, -1.931, 0.1996), (2.078, -1.825, -1.001e-08), (1.94, -1.931, 0.02772), (-0.03738, 0.9724, 0.1996), (-0.03738, 0.9724, 1.05), (-1.181, 0.9719, 1.05), (-1.181, 0.9719, 1.05), (-1.181, 0.9719, 0.1996), (-0.03738, 0.9724, 0.1996), (-1.712, 0.9718, 0.1996), (-1.181, 0.9719, 0.1996), (-1.712, 0.9718, 0.1996), (0.8476, -0.1904, 0.1996), (0.8476, -0.1904, 0.1996), (0.81, 0.4942, 0.1996), (0.81, 0.4942, 0.1996), (1.145, -0.4454, 0.1996), (0.8476, -0.1904, 0.1996), (-1.181, 0.9719, 0.1996), (-1.181, 0.9719, 1.05), (-1.254, 0.7907, 0.1996), (-1.181, 0.9719, 0.1996), (-1.254, 0.7907, 0.1996), (-1.254, 0.1964, 0.1996), (-1.254, 0.7907, 0.1996), (-1.181, 0.9719, 1.05), (-1.712, 0.9718, 1.05), (-1.254, 0.7907, 1.05), (-1.181, 0.9719, 1.05), (-1.254, 0.7907, 1.05), (-1.254, 0.1964, 1.05), (-1.254, 0.7907, 1.05), (-1.254, 0.1964, 1.05), (-1.254, 0.1964, 1.05), (0.8476, -0.1904, 1.05), (0.8476, -0.1904, 1.05), (0.8476, -0.1904, 1.05), (1.145, -0.4454, 1.05), (1.145, -0.4454, 1.05), (0.81, 0.4942, 1.05), (-1.712, 0.9718, 1.05), (-1.712, 0.9718, 0.1996), (-1.639, 0.7906, 0.1996), (-1.639, 0.7906, 0.1996), (-1.639, 0.7906, 1.05), (-1.712, 0.9718, 1.05), (-1.639, 0.7906, 1.05), (-1.639, 0.7906, 0.1996), (-1.639, 0.1963, 0.1996), (-1.639, 0.1963, 0.1996), (-1.639, 0.1963, 1.05), (-1.639, 0.7906, 1.05), (-1.639, 0.1963, 1.05), (-1.639, 0.1963, 0.1996), (-1.733, -0.2254, 0.1996), (-1.733, -0.2254, 0.1996), (-1.733, -0.2254, 1.05), (-1.639, 0.1963, 1.05), (-1.254, 0.1964, 0.1996), (-1.254, 0.1964, 1.05), (-1.07, 0.06095, 1.05), (-1.07, 0.06095, 1.05), (-1.07, 0.06095, 0.1996), (-1.254, 0.1964, 0.1996), (-1.07, 0.06095, 0.1996), (-1.07, 0.06095, 1.05), (-0.7646, 0.02243, 1.05), (-0.7646, 0.02243, 1.05), (-0.7646, 0.02243, 0.1996), (-1.07, 0.06095, 0.1996), (-0.7646, 0.02243, 0.1996), (-0.7646, 0.02243, 1.05), (0.4523, 0.03077, 1.05), (0.4523, 0.03077, 1.05), (0.4523, 0.03077, 0.1996), (-0.7646, 0.02243, 0.1996), (-1.733, -0.2254, 1.05), (-1.733, -0.2254, 0.1996), (-0.7646, -0.3072, 0.1996), (-0.7646, -0.3072, 0.1996), (-0.7646, -0.3072, 1.05), (-1.733, -0.2254, 1.05), (-0.7646, -0.3072, 1.05), (-0.7646, -0.3072, 0.1996), (0.4523, -0.3036, 0.1996), (0.4523, -0.3036, 0.1996), (0.4523, -0.3036, 1.05), (-0.7646, -0.3072, 1.05), (0.4523, -0.3036, 1.05), (0.4523, -0.3036, 0.1996), (0.8476, -0.1904, 0.1996), (0.8476, -0.1904, 0.1996), (0.8476, -0.1904, 1.05), (0.4523, -0.3036, 1.05), (0.4523, 0.03077, 0.1996), (0.4523, 0.03077, 1.05), (0.7313, 0.275, 1.05), (0.7313, 0.275, 1.05), (0.7313, 0.275, 0.1996), (0.4523, 0.03077, 0.1996), (0.7313, 0.275, 0.1996), (0.7313, 0.275, 1.05), (0.81, 0.4942, 1.05), (0.81, 0.4942, 1.05), (0.81, 0.4942, 0.1996), (0.7313, 0.275, 0.1996), (-0.03738, 0.9724, 1.05), (-0.03738, 0.9724, 0.1996), (-0.004544, 0.501, 0.387), (-0.004544, 0.501, 0.387), (-0.004544, 0.501, 0.863), (-0.03738, 0.9724, 1.05), (-0.004544, 0.501, 0.863), (-0.004544, 0.501, 0.387), (-0.03073, 0.2997, 0.387), (-0.03073, 0.2997, 0.387), (-0.03073, 0.2997, 0.863), (-0.004544, 0.501, 0.863), (0.4375, 0.8782, 0.1996), (0.4375, 0.8782, 1.05), (0.3136, 0.4467, 0.863), (0.3136, 0.4467, 0.863), (0.3136, 0.4467, 0.387), (0.4375, 0.8782, 0.1996), (0.3136, 0.4467, 0.387), (0.3136, 0.4467, 0.863), (0.1731, 0.2454, 0.863), (0.1731, 0.2454, 0.863), (0.1731, 0.2454, 0.387), (0.3136, 0.4467, 0.387), (0.1731, 0.2454, 0.387), (0.1731, 0.2454, 0.863), (-0.08113, 0.0906, 0.863), (-0.08113, 0.0906, 0.863), (-0.08114, 0.0906, 0.387), (0.1731, 0.2454, 0.387), (-0.03073, 0.2997, 0.863), (-0.03073, 0.2997, 0.387), (-0.1814, 0.1176, 0.387), (-0.1814, 0.1176, 0.387), (-0.1814, 0.1176, 0.863), (-0.03073, 0.2997, 0.863), (2.766, -2.909, 0.1258), (0.6695, 1.748, 0.1258), (2.577, 1.748, 0.1258), (2.577, 1.748, 0.1258), (4.673, -2.909, 0.1258), (2.766, -2.909, 0.1258), (2.766, -2.909, 0.1258), (4.673, -2.909, 0.1258), (4.673, -3.315, 0.1258), (4.673, -3.315, 0.1258), (2.766, -3.315, 0.1258), (2.766, -2.909, 0.1258), (2.766, -2.909, 1.126), (4.673, -2.909, 1.126), (2.577, 1.748, 1.126), (2.577, 1.748, 1.126), (0.6695, 1.748, 1.126), (2.766, -2.909, 1.126), (4.673, -2.909, 1.126), (2.766, -2.909, 1.126), (2.766, -3.315, 1.126), (2.766, -3.315, 1.126), (4.673, -3.315, 1.126), (4.673, -2.909, 1.126), (2.566, -3.472, -0.0742), (4.873, -3.472, -0.0742), (4.873, -3.472, 1.326), (4.873, -3.472, 1.326), (2.566, -3.472, 1.326), (2.566, -3.472, -0.0742)], [], [(0, 1, 2), (0, 2, 3), (3, 2, 4), (4, 5, 3), (6, 7, 278), (279, 280, 6), (281, 8, 282), (283, 284, 285), (9, 286, 287), (288, 10, 9), (289, 8, 11), (11, 290, 291), (12, 13, 14), (14, 15, 12), (13, 12, 16), (16, 292, 13), (293, 294, 16), (16, 17, 295), (296, 297, 17), (17, 18, 298), (299, 300, 18), (18, 19, 301), (302, 303, 304), (305, 306, 307), (20, 308, 309), (20, 21, 310), (21, 22, 311), (22, 23, 312), (23, 313, 314), (23, 24, 315), (24, 25, 316), (25, 317, 318), (25, 26, 319), (320, 26, 27), (321, 322, 27), (323, 27, 28), (324, 28, 29), (20, 325, 29), (30, 326, 327), (328, 31, 30), (30, 31, 32), (32, 33, 30), (34, 329, 330), (34, 331, 35), (332, 333, 35), (334, 34, 36), (36, 335, 336), (337, 338, 36), (36, 37, 339), (37, 340, 341), (38, 39, 40), (40, 41, 38), (342, 40, 39), (39, 343, 344), (42, 43, 44), (44, 45, 42), (345, 346, 347), (348, 349, 350), (351, 352, 353), (354, 355, 356), (357, 358, 359), (360, 361, 362), (363, 364, 365), (366, 367, 368), (369, 370, 371), (46, 47, 48), (48, 49, 46), (46, 49, 50), (50, 51, 46), (372, 52, 53), (53, 373, 374), (375, 54, 55), (55, 376, 377), (55, 54, 56), (56, 57, 55), (378, 379, 58), (58, 59, 380), (381, 382, 59), (59, 60, 383), (384, 385, 60), (60, 61, 386), (387, 388, 61), (61, 58, 389), (390, 391, 62), (62, 63, 392), (393, 394, 64), (64, 395, 396), (397, 398, 65), (65, 399, 400), (401, 402, 403), (404, 405, 406), (66, 67, 407), (68, 66, 408), (69, 68, 409), (69, 410, 411), (70, 69, 412), (71, 70, 413), (71, 414, 415), (72, 71, 416), (73, 72, 417), (73, 418, 419), (73, 420, 74), (75, 74, 421), (75, 422, 423), (76, 75, 424), (76, 425, 426), (77, 76, 427), (77, 428, 429), (77, 430, 67), (431, 432, 433), (434, 435, 436), (437, 438, 439), (440, 441, 442), (443, 444, 445), (446, 447, 448), (449, 450, 451), (452, 453, 454), (455, 456, 457), (458, 459, 460), (78, 461, 462), (463, 79, 78), (464, 465, 80), (80, 81, 466), (467, 468, 469), (470, 471, 472), (82, 473, 474), (475, 476, 82), (477, 478, 83), (83, 479, 480), (481, 482, 483), (484, 485, 486), (84, 487, 488), (489, 490, 84), (491, 492, 85), (85, 493, 494), (495, 496, 497), (498, 499, 500), (86, 501, 502), (503, 504, 86), (505, 506, 87), (87, 507, 508), (509, 510, 511), (512, 513, 514), (88, 515, 516), (517, 518, 88), (519, 520, 89), (89, 521, 522), (523, 524, 525), (526, 527, 528), (90, 529, 530), (531, 532, 90), (533, 534, 91), (91, 535, 536), (537, 538, 539), (540, 541, 542), (543, 544, 545), (546, 547, 548), (549, 550, 551), (92, 552, 553), (554, 93, 92), (94, 555, 556), (557, 95, 94), (558, 559, 560), (561, 562, 563), (96, 564, 565), (566, 567, 96), (568, 569, 570), (571, 97, 572), (98, 99, 100), (100, 101, 98), (573, 102, 103), (103, 574, 575), (576, 104, 105), (105, 577, 578), (579, 106, 107), (107, 580, 581), (582, 108, 109), (109, 583, 584), (585, 110, 111), (111, 586, 587), (588, 112, 113), (113, 589, 590), (591, 114, 115), (115, 592, 593), (594, 116, 117), (117, 595, 596), (597, 598, 599), (600, 601, 602), (118, 119, 120), (120, 121, 118), (122, 123, 124), (124, 125, 122), (603, 604, 605), (606, 607, 608), (609, 610, 611), (612, 613, 614), (615, 616, 617), (618, 619, 620), (621, 622, 623), (624, 625, 626), (627, 628, 629), (630, 631, 632), (633, 634, 635), (636, 637, 638), (639, 640, 641), (642, 643, 644), (645, 646, 647), (648, 649, 650), (651, 652, 653), (654, 655, 656), (657, 658, 659), (660, 661, 662), (663, 664, 665), (666, 667, 668), (669, 670, 671), (672, 673, 674), (675, 676, 677), (678, 679, 680), (681, 682, 683), (684, 685, 686), (687, 688, 689), (690, 691, 692), (693, 694, 695), (696, 697, 698), (699, 700, 701), (702, 703, 704), (705, 706, 707), (708, 709, 710), (711, 712, 713), (714, 715, 716), (717, 718, 719), (720, 721, 722), (723, 724, 725), (726, 727, 728), (729, 730, 731), (732, 733, 734), (735, 736, 737), (738, 739, 740), (741, 742, 743), (744, 745, 746), (747, 748, 749), (750, 751, 752), (753, 754, 755), (756, 757, 758), (759, 760, 761), (762, 763, 764), (765, 766, 767), (768, 769, 770), (771, 772, 773), (774, 775, 776), (777, 778, 779), (780, 781, 782), (783, 784, 785), (786, 787, 788), (789, 790, 791), (792, 793, 794), (795, 796, 797), (798, 799, 800), (801, 802, 803), (804, 805, 806), (807, 808, 809), (810, 811, 812), (813, 814, 815), (816, 817, 818), (819, 820, 821), (822, 823, 824), (825, 826, 827), (828, 829, 830), (831, 832, 833), (834, 835, 836), (837, 838, 839), (840, 841, 842), (126, 127, 128), (128, 129, 126), (130, 131, 132), (132, 133, 130), (843, 844, 845), (846, 847, 848), (134, 849, 850), (851, 135, 134), (852, 853, 136), (854, 855, 136), (856, 857, 136), (858, 136, 137), (859, 860, 137), (138, 861, 137), (862, 863, 864), (865, 139, 866), (867, 868, 869), (140, 870, 871), (140, 872, 873), (141, 140, 874), (141, 875, 876), (141, 877, 878), (142, 143, 144), (144, 145, 142), (146, 147, 148), (148, 149, 146), (879, 880, 881), (882, 883, 884), (885, 886, 887), (888, 889, 890), (891, 892, 893), (894, 895, 896), (897, 898, 899), (900, 901, 902), (903, 150, 151), (151, 904, 905), (151, 150, 152), (152, 153, 151), (153, 152, 154), (154, 155, 153), (155, 154, 156), (156, 157, 155), (157, 156, 158), (158, 159, 157), (159, 158, 906), (907, 908, 159), (155, 157, 160), (160, 161, 155), (161, 160, 162), (161, 162, 163), (162, 164, 163), (164, 162, 165), (164, 165, 166), (165, 167, 166), (167, 165, 168), (168, 169, 167), (166, 167, 170), (170, 171, 166), (171, 170, 172), (172, 173, 171), (163, 164, 174), (174, 175, 163), (175, 174, 176), (176, 177, 175), (153, 155, 178), (178, 179, 153), (151, 153, 179), (179, 180, 151), (909, 151, 180), (910, 180, 181), (911, 181, 182), (912, 182, 913), (180, 179, 183), (183, 184, 180), (184, 183, 185), (185, 186, 184), (186, 185, 187), (187, 188, 186), (189, 178, 155), (155, 161, 189), (190, 189, 161), (161, 163, 190), (191, 192, 914), (915, 916, 191), (192, 191, 193), (193, 194, 192), (194, 193, 195), (195, 196, 194), (196, 195, 197), (197, 198, 196), (198, 197, 199), (199, 200, 198), (200, 199, 917), (918, 919, 200), (197, 195, 201), (201, 202, 197), (202, 201, 203), (202, 203, 204), (202, 204, 205), (205, 204, 206), (205, 206, 207), (205, 207, 208), (208, 207, 209), (209, 210, 208), (207, 206, 211), (211, 212, 207), (212, 211, 213), (213, 214, 212), (204, 203, 215), (215, 216, 204), (216, 215, 217), (217, 218, 216), (920, 219, 921), (922, 923, 924), (925, 926, 927), (928, 929, 930), (931, 932, 933), (934, 935, 936), (937, 938, 939), (940, 941, 942), (943, 944, 945), (946, 947, 948), (949, 950, 951), (952, 953, 954), (955, 956, 957), (958, 959, 960), (961, 220, 221), (221, 962, 963), (964, 965, 966), (967, 968, 969), (970, 971, 222), (222, 223, 972), (224, 225, 226), (226, 227, 224), (228, 229, 973), (974, 975, 228), (976, 977, 230), (230, 231, 978), (231, 230, 232), (232, 233, 231), (233, 232, 234), (234, 235, 233), (235, 234, 236), (236, 237, 235), (979, 980, 238), (238, 239, 981), (982, 239, 240), (240, 241, 983), (242, 243, 244), (244, 245, 242), (246, 247, 984), (985, 986, 246), (987, 988, 989), (990, 991, 992), (993, 994, 995), (996, 997, 998), (999, 1000, 1001), (1002, 1003, 1004), (1005, 1006, 248), (1007, 248, 249), (1008, 1009, 249), (249, 1010, 1011), (1012, 1013, 1014), (1015, 1016, 1017), (1018, 1019, 1020), (1021, 1022, 1023), (1024, 1025, 1026), (1027, 1028, 1029), (1030, 249, 250), (250, 251, 1031), (251, 250, 252), (252, 253, 251), (253, 252, 254), (254, 255, 253), (1032, 1033, 1034), (1035, 1036, 1037), (1038, 1039, 1040), (1041, 1042, 1043), (1044, 1045, 1046), (1047, 1048, 1049), (1050, 1051, 1052), (1053, 1054, 1055), (1056, 1057, 1058), (1059, 1060, 1061), (1062, 1063, 1064), (1065, 1066, 1067), (1068, 1069, 1070), (1071, 1072, 1073), (1074, 1075, 1076), (1077, 1078, 1079), (1080, 1081, 1082), (1083, 1084, 1085), (1086, 1087, 1088), (1089, 1090, 1091), (1092, 1093, 1094), (1095, 1096, 1097), (1098, 1099, 1100), (1101, 1102, 1103), (1104, 1105, 1106), (1107, 1108, 1109), (1110, 1111, 1112), (1113, 1114, 1115), (1116, 1117, 1118), (1119, 1120, 1121), (1122, 1123, 1124), (1125, 1126, 1127), (1128, 1129, 1130), (1131, 1132, 1133), (1134, 1135, 1136), (1137, 1138, 1139), (1140, 1141, 1142), (1143, 1144, 1145), (1146, 1147, 1148), (1149, 1150, 1151), (1152, 1153, 1154), (1155, 1156, 1157), (1158, 1159, 1160), (1161, 1162, 1163), (1164, 1165, 1166), (1167, 1168, 1169), (1170, 1171, 1172), (1173, 1174, 1175), (1176, 1177, 1178), (1179, 1180, 1181), (1182, 1183, 1184), (1185, 1186, 1187), (1188, 1189, 1190), (1191, 1192, 1193), (1194, 1195, 1196), (1197, 1198, 1199), (1200, 1201, 1202), (1203, 1204, 1205), (1206, 1207, 1208), (1209, 1210, 1211), (1212, 1213, 1214), (1215, 1216, 1217), (1218, 1219, 256), (256, 257, 1220), (257, 256, 258), (258, 259, 257), (259, 258, 260), (260, 261, 259), (261, 260, 262), (262, 263, 261), (263, 262, 264), (264, 265, 263), (265, 264, 266), (266, 1221, 265), (1222, 266, 1223), (1224, 1225, 1226), (1227, 1228, 267), (267, 1229, 1230), (1231, 267, 268), (268, 1232, 1233), (1234, 1235, 269), (269, 1236, 1237), (1238, 269, 270), (270, 1239, 1240), (1241, 270, 271), (271, 272, 1242), (272, 271, 273), (273, 274, 272), (274, 273, 275), (275, 276, 274), (276, 275, 1243), (1244, 277, 276), (277, 1245, 1246), (1247, 1248, 277), (1249, 1250, 1251), (1252, 1253, 1254), (1255, 1256, 1257), (1258, 1259, 1260), (1261, 1262, 1263), (1264, 1265, 1266), (1267, 1268, 1269), (1270, 1271, 1272), (1273, 1274, 1275), (1276, 1277, 1278), (1279, 1280, 1281), (1282, 1283, 1284), (1285, 1286, 1287), (1288, 1289, 1290), (1291, 1292, 1293), (1294, 1295, 1296), (1297, 1298, 1299), (1300, 1301, 1302), (1303, 1304, 1305), (1306, 1307, 1308), (1309, 1310, 1311), (1312, 1313, 1314), (1315, 1316, 1317), (1318, 1319, 1320), (1321, 1322, 1323), (1324, 1325, 1326), (1327, 1328, 1329), (1330, 1331, 1332), (1333, 1334, 1335), (1336, 1337, 1338), (1339, 1340, 1341), (1342, 1343, 1344), (1345, 1346, 1347), (1348, 1349, 1350), (1351, 1352, 1353), (1354, 1355, 1356), (1357, 1358, 1359), (1360, 1361, 1362), (1363, 1364, 1365), (1366, 1367, 1368), (1369, 1370, 1371), (1372, 1373, 1374), (1375, 1376, 1377), (1378, 1379, 1380)])
_uv = me_object01.uv_layers.new(name='UVMap')
_uv.uv.foreach_set('vector', [0.7633, 0.5022, 0.7633, 1.0, 0.7116, 1.0, 0.7633, 0.5022, 0.7116, 1.0, 0.7116, 0.5022, 0.7116, 0.5022, 0.7116, 1.0, 0.7056, 0.9974, 0.7056, 0.9974, 0.7056, 0.5049, 0.7116, 0.5022, 0.637, 0.0005807, 0.637, 0.4983, 0.5704, 0.4983, 0.5704, 0.4983, 0.5704, 0.0005806, 0.637, 0.0005807, 0.9404, 1.0, 0.8886, 1.0, 0.8886, 0.9334, 0.8886, 0.9334, 0.9404, 0.9334, 0.9404, 1.0, 0.9611, 1.0, 0.9404, 1.0, 0.9404, 0.9334, 0.9404, 0.9334, 0.9611, 0.9334, 0.9611, 1.0, 0.8886, 0.9334, 0.8886, 1.0, 0.8827, 0.9974, 0.8827, 0.9974, 0.8827, 0.9361, 0.8886, 0.9334, 0.6467, 0.2949, 0.6467, 0.5037, 0.6407, 0.5011, 0.6407, 0.5011, 0.6407, 0.2949, 0.6467, 0.2949, 0.6467, 0.5037, 0.6467, 0.2949, 0.676, 0.2949, 0.676, 0.2949, 0.6984, 0.5037, 0.6467, 0.5037, 0.6984, 0.005981, 0.6984, 0.5037, 0.676, 0.2949, 0.676, 0.2949, 0.676, 0.2014, 0.6984, 0.005981, 0.6467, 0.005989, 0.6984, 0.005981, 0.676, 0.2014, 0.676, 0.2014, 0.6467, 0.2014, 0.6467, 0.005989, 0.6407, 0.008626, 0.6467, 0.005989, 0.6467, 0.2014, 0.6467, 0.2014, 0.6407, 0.2014, 0.6407, 0.008626, 0.8733, 1.0, 0.8733, 0.9335, 0.8792, 0.9361, 0.8792, 0.9361, 0.8792, 0.9974, 0.8733, 1.0, 0.8681, 0.9664, 0.8733, 0.9335, 0.8733, 1.0, 0.8681, 0.9664, 0.865, 0.9566, 0.8733, 0.9335, 0.865, 0.9566, 0.8566, 0.9505, 0.8733, 0.9335, 0.8566, 0.9505, 0.8463, 0.9505, 0.8733, 0.9335, 0.8463, 0.9505, 0.8215, 0.9335, 0.8733, 0.9335, 0.8463, 0.9505, 0.8379, 0.9566, 0.8215, 0.9335, 0.8379, 0.9566, 0.8347, 0.9664, 0.8215, 0.9335, 0.8347, 0.9664, 0.8215, 1.0, 0.8215, 0.9335, 0.8347, 0.9664, 0.8379, 0.9763, 0.8215, 1.0, 0.8215, 1.0, 0.8379, 0.9763, 0.8463, 0.9823, 0.8733, 1.0, 0.8215, 1.0, 0.8463, 0.9823, 0.8733, 1.0, 0.8463, 0.9823, 0.8566, 0.9823, 0.8733, 1.0, 0.8566, 0.9823, 0.865, 0.9763, 0.8681, 0.9664, 0.8733, 1.0, 0.865, 0.9763, 0.777, 0.9335, 0.8215, 0.9335, 0.8215, 1.0, 0.8215, 1.0, 0.777, 1.0, 0.777, 0.9335, 0.777, 0.9335, 0.777, 1.0, 0.7665, 0.9894, 0.7665, 0.9894, 0.7665, 0.9441, 0.777, 0.9335, 0.6969, 0.8072, 0.702, 1.0, 0.6407, 1.0, 0.6969, 0.8072, 0.6407, 1.0, 0.6411, 0.8072, 0.6407, 1.0, 0.6407, 0.8072, 0.6411, 0.8072, 0.702, 1.0, 0.6969, 0.8072, 0.6969, 0.7137, 0.6969, 0.7137, 0.702, 0.5075, 0.702, 1.0, 0.6407, 0.5075, 0.702, 0.5075, 0.6969, 0.7137, 0.6969, 0.7137, 0.6411, 0.7137, 0.6407, 0.5075, 0.6411, 0.7137, 0.6407, 0.7137, 0.6407, 0.5075, 0.877, 0.8323, 0.8578, 0.8323, 0.8578, 0.7388, 0.8578, 0.7388, 0.877, 0.7388, 0.877, 0.8323, 0.8232, 0.7388, 0.8578, 0.7388, 0.8578, 0.8323, 0.8578, 0.8323, 0.8232, 0.8323, 0.8232, 0.7388, 0.4718, 0.1278, 0.4718, 0.03435, 0.4909, 0.03435, 0.4909, 0.03435, 0.4909, 0.1278, 0.4718, 0.1278, 0.9493, 0.8362, 0.9493, 0.9297, 0.8935, 0.9297, 0.8935, 0.9297, 0.8935, 0.8362, 0.9493, 0.8362, 0.2852, 0.01629, 0.3044, 0.01629, 0.3044, 0.07208, 0.3044, 0.07208, 0.2852, 0.07208, 0.2852, 0.01629, 0.3044, 0.07208, 0.3044, 0.01629, 0.339, 0.01629, 0.339, 0.01629, 0.339, 0.07208, 0.3044, 0.07208, 0.339, 0.07208, 0.3044, 0.0751, 0.3044, 0.07208, 0.339, 0.07208, 0.339, 0.07246, 0.3044, 0.0751, 0.339, 0.07246, 0.3337, 0.0751, 0.3044, 0.0751, 0.7588, 0.2265, 0.7588, 0.4983, 0.7056, 0.4983, 0.7056, 0.4983, 0.7056, 0.2265, 0.7588, 0.2265, 0.7588, 0.2265, 0.7056, 0.2265, 0.7056, 0.2049, 0.7056, 0.2049, 0.7588, 0.2049, 0.7588, 0.2265, 0.8197, 0.7308, 0.8197, 0.8323, 0.7665, 0.8323, 0.7665, 0.8323, 0.7665, 0.7308, 0.8197, 0.7308, 0.552, 0.1711, 0.552, 0.4429, 0.4988, 0.4429, 0.4988, 0.4429, 0.4988, 0.1711, 0.552, 0.1711, 0.4988, 0.4429, 0.552, 0.4429, 0.552, 0.4645, 0.552, 0.4645, 0.4988, 0.4645, 0.4988, 0.4429, 0.01158, 0.0157, 0.01111, 0.1167, 0.0, 0.1278, 0.0, 0.1278, 0.0006616, 0.004989, 0.01158, 0.0157, 0.06478, 0.01437, 0.01158, 0.0157, 0.0006616, 0.004989, 0.0006616, 0.004989, 0.07515, 0.003132, 0.06478, 0.01437, 0.07038, 0.1158, 0.06478, 0.01437, 0.07515, 0.003132, 0.07515, 0.003132, 0.07515, 0.1266, 0.07038, 0.1158, 0.01111, 0.1167, 0.07038, 0.1158, 0.07515, 0.1266, 0.07515, 0.1266, 0.0, 0.1278, 0.01111, 0.1167, 0.76, 0.07801, 0.76, 0.2009, 0.7543, 0.2009, 0.7543, 0.2009, 0.7543, 0.07801, 0.76, 0.07801, 0.76, 0.0005698, 0.76, 0.0751, 0.7543, 0.0751, 0.7543, 0.0751, 0.7543, 0.0005699, 0.76, 0.0005698, 0.9084, 0.4172, 0.9084, 0.2944, 0.9141, 0.2944, 0.9141, 0.2944, 0.9141, 0.4172, 0.9084, 0.4172, 0.5613, 0.1777, 0.5613, 0.2522, 0.5556, 0.2522, 0.5556, 0.2522, 0.5556, 0.1777, 0.5613, 0.1777, 0.9637, 0.8147, 0.966, 0.813, 0.966, 0.8293, 0.9533, 0.8147, 0.9637, 0.8147, 0.966, 0.8293, 0.945, 0.8086, 0.9533, 0.8147, 0.966, 0.8293, 0.945, 0.8086, 0.966, 0.8293, 0.9314, 0.8293, 0.9418, 0.7988, 0.945, 0.8086, 0.9314, 0.8293, 0.945, 0.7889, 0.9418, 0.7988, 0.9314, 0.8293, 0.945, 0.7889, 0.9314, 0.8293, 0.9314, 0.7735, 0.9533, 0.7828, 0.945, 0.7889, 0.9314, 0.7735, 0.9637, 0.7828, 0.9533, 0.7828, 0.9314, 0.7735, 0.9637, 0.7828, 0.9314, 0.7735, 0.966, 0.7735, 0.9637, 0.7828, 0.966, 0.7735, 0.966, 0.7845, 0.972, 0.7889, 0.966, 0.7845, 0.966, 0.7735, 0.972, 0.7889, 0.966, 0.7735, 0.9851, 0.7735, 0.9752, 0.7988, 0.972, 0.7889, 0.9851, 0.7735, 0.9752, 0.7988, 0.9851, 0.7735, 0.9851, 0.8293, 0.972, 0.8086, 0.9752, 0.7988, 0.9851, 0.8293, 0.972, 0.8086, 0.9851, 0.8293, 0.966, 0.8293, 0.972, 0.8086, 0.966, 0.8293, 0.966, 0.813, 0.9314, 0.8293, 0.966, 0.8293, 0.966, 0.8323, 0.9314, 0.8297, 0.9314, 0.8293, 0.966, 0.8323, 0.9314, 0.8297, 0.966, 0.8323, 0.9367, 0.8323, 0.8949, 0.01407, 0.8979, 0.01407, 0.8979, 0.1076, 0.8979, 0.1076, 0.8949, 0.1076, 0.8949, 0.01407, 0.5584, 0.2557, 0.5659, 0.2557, 0.5659, 0.4645, 0.5584, 0.2557, 0.5659, 0.4645, 0.5556, 0.4645, 0.5556, 0.2557, 0.5584, 0.2557, 0.5556, 0.4645, 0.8814, 0.6334, 0.8814, 0.4245, 0.8917, 0.4245, 0.8917, 0.4245, 0.8917, 0.6334, 0.8814, 0.6334, 0.8917, 0.4208, 0.8917, 0.6334, 0.8814, 0.6334, 0.8814, 0.6334, 0.8814, 0.4208, 0.8917, 0.4208, 0.8814, 0.6334, 0.8917, 0.6334, 0.8917, 0.7269, 0.8917, 0.7269, 0.8814, 0.7269, 0.8814, 0.6334, 0.8782, 0.4245, 0.8782, 0.6334, 0.8678, 0.6334, 0.8678, 0.6334, 0.8678, 0.4245, 0.8782, 0.4245, 0.8782, 0.4208, 0.8782, 0.6334, 0.8678, 0.6334, 0.8678, 0.6334, 0.8678, 0.4208, 0.8782, 0.4208, 0.8678, 0.6334, 0.8782, 0.6334, 0.8782, 0.7269, 0.8782, 0.7269, 0.8678, 0.7269, 0.8678, 0.6334, 0.8949, 0.3237, 0.8949, 0.1149, 0.9052, 0.1149, 0.9052, 0.1149, 0.9052, 0.3237, 0.8949, 0.3237, 0.9052, 0.1112, 0.9052, 0.3237, 0.8949, 0.3237, 0.8949, 0.3237, 0.8949, 0.1112, 0.9052, 0.1112, 0.8949, 0.3237, 0.9052, 0.3237, 0.9052, 0.4172, 0.9052, 0.4172, 0.8949, 0.4172, 0.8949, 0.3237, 0.8408, 0.7232, 0.8408, 0.5143, 0.8511, 0.5143, 0.8511, 0.5143, 0.8511, 0.7232, 0.8408, 0.7232, 0.8408, 0.7269, 0.8408, 0.5143, 0.8511, 0.5143, 0.8511, 0.5143, 0.8511, 0.7269, 0.8408, 0.7269, 0.8511, 0.5143, 0.8408, 0.5143, 0.8408, 0.4208, 0.8408, 0.4208, 0.8511, 0.4208, 0.8511, 0.5143, 0.8408, 0.3237, 0.8408, 0.1149, 0.8511, 0.1149, 0.8511, 0.1149, 0.8511, 0.3237, 0.8408, 0.3237, 0.8511, 0.1112, 0.8511, 0.3237, 0.8408, 0.3237, 0.8408, 0.3237, 0.8408, 0.1112, 0.8511, 0.1112, 0.8408, 0.3237, 0.8511, 0.3237, 0.8511, 0.4172, 0.8511, 0.4172, 0.8408, 0.4172, 0.8408, 0.3237, 0.8647, 0.1149, 0.8647, 0.3237, 0.8543, 0.3237, 0.8543, 0.3237, 0.8543, 0.1149, 0.8647, 0.1149, 0.8647, 0.1112, 0.8647, 0.3237, 0.8543, 0.3237, 0.8543, 0.3237, 0.8543, 0.1112, 0.8647, 0.1112, 0.8543, 0.3237, 0.8647, 0.3237, 0.8647, 0.4172, 0.8647, 0.4172, 0.8543, 0.4172, 0.8543, 0.3237, 0.9187, 0.4206, 0.9187, 0.6295, 0.9084, 0.6295, 0.9159, 0.4206, 0.9187, 0.4206, 0.9084, 0.6295, 0.9159, 0.4206, 0.9084, 0.6295, 0.9084, 0.4206, 0.8647, 0.4245, 0.8647, 0.6334, 0.8543, 0.6334, 0.8543, 0.6334, 0.8543, 0.4245, 0.8647, 0.4245, 0.8543, 0.7269, 0.8543, 0.6334, 0.8647, 0.6334, 0.8647, 0.6334, 0.8647, 0.7269, 0.8543, 0.7269, 0.8647, 0.4208, 0.8647, 0.6334, 0.8543, 0.6334, 0.8543, 0.6334, 0.8543, 0.4208, 0.8647, 0.4208, 0.8782, 0.1149, 0.8782, 0.3237, 0.8678, 0.3237, 0.8678, 0.3237, 0.8678, 0.1149, 0.8782, 0.1149, 0.8782, 0.1112, 0.8782, 0.3237, 0.8678, 0.3237, 0.8678, 0.3237, 0.8678, 0.1112, 0.8782, 0.1112, 0.8678, 0.4172, 0.8678, 0.3237, 0.8782, 0.3237, 0.8782, 0.3237, 0.8782, 0.4172, 0.8678, 0.4172, 0.7962, 0.4208, 0.8077, 0.4208, 0.8077, 0.7269, 0.8077, 0.7269, 0.7962, 0.7269, 0.7962, 0.4208, 0.8077, 0.4172, 0.7962, 0.4172, 0.7962, 0.1112, 0.7962, 0.1112, 0.8077, 0.1112, 0.8077, 0.4172, 0.8374, 0.7269, 0.8259, 0.7269, 0.8259, 0.4208, 0.8259, 0.4208, 0.8374, 0.4208, 0.8374, 0.7269, 0.7813, 0.4208, 0.7928, 0.4208, 0.7928, 0.7269, 0.7928, 0.7269, 0.7813, 0.7269, 0.7813, 0.4208, 0.7813, 0.1112, 0.7928, 0.1112, 0.7928, 0.4172, 0.7928, 0.4172, 0.7813, 0.4172, 0.7813, 0.1112, 0.8111, 0.4208, 0.8226, 0.4208, 0.8226, 0.7269, 0.8226, 0.7269, 0.8111, 0.7269, 0.8111, 0.4208, 0.8374, 0.4172, 0.8259, 0.4172, 0.8259, 0.1112, 0.8259, 0.1112, 0.8374, 0.1112, 0.8374, 0.4172, 0.778, 0.7269, 0.7665, 0.7269, 0.7665, 0.4208, 0.7665, 0.4208, 0.778, 0.4208, 0.778, 0.7269, 0.7665, 0.1112, 0.778, 0.1112, 0.778, 0.4172, 0.778, 0.4172, 0.7665, 0.4172, 0.7665, 0.1112, 0.8111, 0.1112, 0.8226, 0.1112, 0.8226, 0.4172, 0.8226, 0.4172, 0.8111, 0.4172, 0.8111, 0.1112, 0.88, 0.7388, 0.9285, 0.7388, 0.9285, 0.8323, 0.9285, 0.8323, 0.88, 0.8323, 0.88, 0.7388, 0.281, 0.07221, 0.281, 0.1657, 0.2325, 0.1657, 0.2325, 0.1657, 0.2325, 0.07221, 0.281, 0.07221, 0.7665, 0.9297, 0.7665, 0.8362, 0.8265, 0.8362, 0.8265, 0.8362, 0.8265, 0.9297, 0.7665, 0.9297, 0.342, 0.01499, 0.3551, 0.03551, 0.3519, 0.04535, 0.3635, 0.02944, 0.3551, 0.03551, 0.342, 0.01499, 0.3635, 0.02944, 0.342, 0.01499, 0.3905, 0.01499, 0.3738, 0.02944, 0.3635, 0.02944, 0.3905, 0.01499, 0.3822, 0.03551, 0.3738, 0.02944, 0.3905, 0.01499, 0.3854, 0.04535, 0.3822, 0.03551, 0.3905, 0.01499, 0.3854, 0.04535, 0.3905, 0.01499, 0.3905, 0.0751, 0.3822, 0.05518, 0.3854, 0.04535, 0.3905, 0.0751, 0.3738, 0.06126, 0.3822, 0.05518, 0.3905, 0.0751, 0.3635, 0.06126, 0.3738, 0.06126, 0.3905, 0.0751, 0.3635, 0.06126, 0.3905, 0.0751, 0.342, 0.0751, 0.3551, 0.05518, 0.3635, 0.06126, 0.342, 0.0751, 0.3519, 0.04535, 0.3551, 0.05518, 0.342, 0.0751, 0.342, 0.01499, 0.3519, 0.04535, 0.342, 0.0751, 0.3519, 0.04535, 0.3551, 0.05518, 0.3536, 0.0563, 0.3551, 0.05518, 0.3629, 0.06307, 0.3536, 0.0563, 0.3551, 0.05518, 0.3635, 0.06126, 0.3629, 0.06307, 0.3635, 0.06126, 0.3744, 0.06307, 0.3629, 0.06307, 0.3635, 0.06126, 0.3738, 0.06126, 0.3744, 0.06307, 0.3738, 0.06126, 0.3837, 0.0563, 0.3744, 0.06307, 0.3738, 0.06126, 0.3822, 0.05518, 0.3837, 0.0563, 0.3822, 0.05518, 0.3873, 0.04535, 0.3837, 0.0563, 0.3822, 0.05518, 0.3854, 0.04535, 0.3873, 0.04535, 0.3854, 0.04535, 0.3837, 0.03439, 0.3873, 0.04535, 0.3854, 0.04535, 0.3822, 0.03551, 0.3837, 0.03439, 0.3822, 0.03551, 0.3744, 0.02763, 0.3837, 0.03439, 0.3822, 0.03551, 0.3738, 0.02944, 0.3744, 0.02763, 0.3738, 0.02944, 0.3629, 0.02763, 0.3744, 0.02763, 0.3738, 0.02944, 0.3635, 0.02944, 0.3629, 0.02763, 0.3635, 0.02944, 0.3536, 0.03439, 0.3629, 0.02763, 0.3635, 0.02944, 0.3551, 0.03551, 0.3536, 0.03439, 0.3519, 0.04535, 0.3536, 0.03439, 0.3551, 0.03551, 0.3519, 0.04535, 0.35, 0.04535, 0.3536, 0.03439, 0.3519, 0.04535, 0.3536, 0.0563, 0.35, 0.04535, 0.83, 0.9297, 0.83, 0.8362, 0.8901, 0.8362, 0.8901, 0.8362, 0.8901, 0.9297, 0.83, 0.9297, 0.2711, 0.03859, 0.2679, 0.02875, 0.281, 0.008232, 0.2711, 0.03859, 0.281, 0.008232, 0.281, 0.06834, 0.2679, 0.04842, 0.2711, 0.03859, 0.281, 0.06834, 0.2595, 0.05449, 0.2679, 0.04842, 0.281, 0.06834, 0.2595, 0.05449, 0.281, 0.06834, 0.2325, 0.06834, 0.2492, 0.05449, 0.2595, 0.05449, 0.2325, 0.06834, 0.2408, 0.04842, 0.2492, 0.05449, 0.2325, 0.06834, 0.2376, 0.03859, 0.2408, 0.04842, 0.2325, 0.06834, 0.2376, 0.03859, 0.2325, 0.06834, 0.2325, 0.008232, 0.2376, 0.03859, 0.2325, 0.008232, 0.2408, 0.02875, 0.2325, 0.008232, 0.2492, 0.02268, 0.2408, 0.02875, 0.2325, 0.008232, 0.2595, 0.02268, 0.2492, 0.02268, 0.2325, 0.008232, 0.281, 0.008232, 0.2595, 0.02268, 0.281, 0.008232, 0.2679, 0.02875, 0.2595, 0.02268, 0.1951, 0.05217, 0.2012, 0.06054, 0.2001, 0.06208, 0.1951, 0.05217, 0.2001, 0.06208, 0.1933, 0.05276, 0.1951, 0.05217, 0.1933, 0.05276, 0.1933, 0.04124, 0.1951, 0.04183, 0.1951, 0.05217, 0.1933, 0.04124, 0.1951, 0.04183, 0.1933, 0.04124, 0.2001, 0.03193, 0.2012, 0.03347, 0.1951, 0.04183, 0.2001, 0.03193, 0.2012, 0.03347, 0.2001, 0.03193, 0.211, 0.02837, 0.211, 0.03027, 0.2012, 0.03347, 0.211, 0.02837, 0.211, 0.03027, 0.211, 0.02837, 0.222, 0.03193, 0.2208, 0.03347, 0.211, 0.03027, 0.222, 0.03193, 0.2208, 0.03347, 0.222, 0.03193, 0.2287, 0.04124, 0.2269, 0.04183, 0.2208, 0.03347, 0.2287, 0.04124, 0.2269, 0.04183, 0.2287, 0.04124, 0.2287, 0.05276, 0.2269, 0.05217, 0.2269, 0.04183, 0.2287, 0.05276, 0.2269, 0.05217, 0.2287, 0.05276, 0.222, 0.06208, 0.2208, 0.06054, 0.2269, 0.05217, 0.222, 0.06208, 0.2208, 0.06054, 0.222, 0.06208, 0.211, 0.06563, 0.211, 0.06373, 0.2208, 0.06054, 0.211, 0.06563, 0.211, 0.06373, 0.211, 0.06563, 0.2001, 0.06208, 0.211, 0.06373, 0.2001, 0.06208, 0.2012, 0.06054, 0.9052, 0.4208, 0.9052, 0.6334, 0.8949, 0.6334, 0.8949, 0.6334, 0.8949, 0.4208, 0.9052, 0.4208, 0.8949, 0.6334, 0.9052, 0.6334, 0.9052, 0.7269, 0.9052, 0.7269, 0.8949, 0.7269, 0.8949, 0.6334, 0.8917, 0.1112, 0.8917, 0.3237, 0.8814, 0.3237, 0.8814, 0.3237, 0.8814, 0.1112, 0.8917, 0.1112, 0.8814, 0.3237, 0.8917, 0.3237, 0.8917, 0.4172, 0.8917, 0.4172, 0.8814, 0.4172, 0.8814, 0.3237, 0.9971, 0.9513, 0.9868, 0.9501, 0.9868, 0.9417, 0.9868, 0.9417, 0.9971, 0.9344, 0.9971, 0.9513, 0.1644, 0.0, 0.1644, 0.01696, 0.1541, 0.009646, 0.1541, 0.009646, 0.1541, 0.001195, 0.1644, 0.0, 0.9773, 0.6841, 0.9943, 0.6841, 0.9943, 0.7269, 0.9943, 0.7269, 0.9773, 0.7269, 0.9773, 0.6841, 0.1811, 0.01696, 0.1811, 0.002792, 0.1896, 0.002792, 0.1896, 0.002792, 0.1896, 0.01696, 0.1811, 0.01696, 0.9219, 0.2838, 0.9219, 0.2697, 0.9299, 0.2697, 0.9343, 0.286, 0.9219, 0.2838, 0.9299, 0.2697, 0.9343, 0.2433, 0.9343, 0.286, 0.9299, 0.2697, 0.9343, 0.2433, 0.9299, 0.2697, 0.9299, 0.259, 0.9219, 0.2455, 0.9343, 0.2433, 0.9299, 0.259, 0.9219, 0.259, 0.9219, 0.2455, 0.9299, 0.259, 0.2734, 0.3239, 0.2649, 0.3239, 0.2649, 0.3104, 0.2649, 0.3104, 0.2734, 0.3104, 0.2734, 0.3239, 0.9895, 0.6518, 0.9895, 0.6377, 0.9996, 0.6354, 0.9963, 0.6518, 0.9895, 0.6518, 0.9996, 0.6354, 0.9963, 0.6518, 0.9996, 0.6354, 0.9996, 0.6782, 0.9963, 0.6624, 0.9963, 0.6518, 0.9996, 0.6782, 0.9963, 0.6624, 0.9996, 0.6782, 0.9895, 0.676, 0.9963, 0.6624, 0.9895, 0.676, 0.9895, 0.6624, 0.1933, 0.01827, 0.1994, 0.00581, 0.2071, 0.009591, 0.2071, 0.009591, 0.2071, 0.02507, 0.1933, 0.01827, 0.2109, 0.01261, 0.2247, 0.00581, 0.2247, 0.02129, 0.2247, 0.02129, 0.217, 0.02507, 0.2109, 0.01261, 0.1782, 0.001562, 0.1782, 0.01696, 0.1676, 0.01696, 0.1676, 0.01696, 0.1676, 0.001562, 0.1782, 0.001562, 0.9449, 0.305, 0.9449, 0.2895, 0.9555, 0.2895, 0.9555, 0.2895, 0.9555, 0.305, 0.9449, 0.305, 0.1275, 0.01425, 0.119, 0.01425, 0.119, 0.003623, 0.119, 0.003623, 0.1275, 0.003623, 0.1275, 0.01425, 0.1161, 0.0003671, 0.1161, 0.01425, 0.1054, 0.01425, 0.1054, 0.01425, 0.1054, 0.0003671, 0.1161, 0.0003671, 0.2824, 0.4685, 0.2824, 0.7391, 0.2381, 0.7391, 0.2381, 0.7391, 0.238, 0.4727, 0.2824, 0.4685, 0.2381, 0.7391, 0.2824, 0.7391, 0.2824, 0.7675, 0.2824, 0.7675, 0.2325, 0.7675, 0.2381, 0.7391, 0.2325, 0.7675, 0.2824, 0.7675, 0.2824, 0.7911, 0.2824, 0.7911, 0.2226, 0.7911, 0.2325, 0.7675, 0.2226, 0.7911, 0.2824, 0.7911, 0.2824, 0.9113, 0.2824, 0.9113, 0.2226, 0.913, 0.2226, 0.7911, 0.2226, 0.913, 0.2824, 0.9113, 0.2825, 0.9404, 0.2825, 0.9404, 0.2591, 0.9404, 0.2226, 0.913, 0.2591, 0.9404, 0.2825, 0.9404, 0.2825, 0.9662, 0.2825, 0.9662, 0.2624, 0.9714, 0.2591, 0.9404, 0.2226, 0.7911, 0.2226, 0.913, 0.1602, 0.9288, 0.1602, 0.9288, 0.1602, 0.8152, 0.2226, 0.7911, 0.1602, 0.8152, 0.1602, 0.9288, 0.108, 0.9537, 0.1602, 0.8152, 0.108, 0.9537, 0.1252, 0.8318, 0.108, 0.9537, 0.1079, 0.84, 0.1252, 0.8318, 0.1079, 0.84, 0.108, 0.9537, 0.06185, 0.9827, 0.1079, 0.84, 0.06185, 0.9827, 0.08045, 0.8502, 0.06185, 0.9827, 0.06183, 0.8573, 0.08045, 0.8502, 0.06183, 0.8573, 0.06185, 0.9827, 2.398e-05, 1.0, 2.398e-05, 1.0, 5.656e-08, 0.8745, 0.06183, 0.8573, 0.08045, 0.8502, 0.06183, 0.8573, 0.0612, 0.8479, 0.0612, 0.8479, 0.07477, 0.8427, 0.08045, 0.8502, 0.07477, 0.8427, 0.0612, 0.8479, 0.05593, 0.8323, 0.05593, 0.8323, 0.06895, 0.8272, 0.07477, 0.8427, 0.1252, 0.8318, 0.1079, 0.84, 0.1066, 0.8307, 0.1066, 0.8307, 0.1189, 0.8249, 0.1252, 0.8318, 0.1189, 0.8249, 0.1066, 0.8307, 0.1001, 0.8156, 0.1001, 0.8156, 0.1118, 0.8099, 0.1189, 0.8249, 0.2325, 0.7675, 0.2226, 0.7911, 0.2015, 0.7816, 0.2015, 0.7816, 0.2194, 0.7618, 0.2325, 0.7675, 0.2381, 0.7391, 0.2325, 0.7675, 0.2194, 0.7618, 0.2194, 0.7618, 0.2243, 0.7375, 0.2381, 0.7391, 0.238, 0.4727, 0.2381, 0.7391, 0.2243, 0.7375, 0.238, 0.4727, 0.2243, 0.7375, 0.2243, 0.6767, 0.238, 0.4727, 0.2243, 0.6767, 0.2243, 0.6484, 0.238, 0.4727, 0.2243, 0.6484, 0.2242, 0.4784, 0.2243, 0.7375, 0.2194, 0.7618, 0.1943, 0.7558, 0.1943, 0.7558, 0.1973, 0.7388, 0.2243, 0.7375, 0.1973, 0.7388, 0.1943, 0.7558, 0.1837, 0.7482, 0.1837, 0.7482, 0.1866, 0.7374, 0.1973, 0.7388, 0.1866, 0.7374, 0.1837, 0.7482, 0.1755, 0.7347, 0.1755, 0.7347, 0.1769, 0.7293, 0.1866, 0.7374, 0.1527, 0.7975, 0.2015, 0.7816, 0.2226, 0.7911, 0.2226, 0.7911, 0.1602, 0.8152, 0.1527, 0.7975, 0.1169, 0.8145, 0.1527, 0.7975, 0.1602, 0.8152, 0.1602, 0.8152, 0.1252, 0.8318, 0.1169, 0.8145, 0.5233, 0.7294, 0.5676, 0.7294, 0.5676, 1.0, 0.5676, 1.0, 0.5233, 0.9957, 0.5233, 0.7294, 0.5676, 0.7294, 0.5233, 0.7294, 0.5177, 0.701, 0.5177, 0.701, 0.5677, 0.701, 0.5676, 0.7294, 0.5677, 0.701, 0.5177, 0.701, 0.5078, 0.6773, 0.5078, 0.6773, 0.5677, 0.6773, 0.5677, 0.701, 0.5677, 0.6773, 0.5078, 0.6773, 0.5078, 0.5555, 0.5078, 0.5555, 0.5677, 0.5572, 0.5677, 0.6773, 0.5677, 0.5572, 0.5078, 0.5555, 0.5443, 0.5281, 0.5443, 0.5281, 0.5677, 0.5281, 0.5677, 0.5572, 0.5677, 0.5281, 0.5443, 0.5281, 0.5477, 0.4971, 0.5477, 0.4971, 0.5677, 0.5022, 0.5677, 0.5281, 0.5078, 0.5555, 0.5078, 0.6773, 0.4454, 0.6533, 0.4454, 0.6533, 0.4454, 0.5397, 0.5078, 0.5555, 0.4454, 0.5397, 0.4454, 0.6533, 0.4104, 0.6366, 0.4454, 0.5397, 0.4104, 0.6366, 0.3932, 0.6284, 0.4454, 0.5397, 0.3932, 0.6284, 0.3932, 0.5148, 0.3932, 0.5148, 0.3932, 0.6284, 0.3657, 0.6183, 0.3932, 0.5148, 0.3657, 0.6183, 0.3471, 0.6112, 0.3932, 0.5148, 0.3471, 0.6112, 0.3471, 0.4857, 0.3471, 0.4857, 0.3471, 0.6112, 0.2852, 0.594, 0.2852, 0.594, 0.2852, 0.4685, 0.3471, 0.4857, 0.3471, 0.6112, 0.3657, 0.6183, 0.36, 0.6258, 0.36, 0.6258, 0.3464, 0.6206, 0.3471, 0.6112, 0.3464, 0.6206, 0.36, 0.6258, 0.3542, 0.6412, 0.3542, 0.6412, 0.3412, 0.6362, 0.3464, 0.6206, 0.3932, 0.6284, 0.4104, 0.6366, 0.4041, 0.6436, 0.4041, 0.6436, 0.3918, 0.6378, 0.3932, 0.6284, 0.3918, 0.6378, 0.4041, 0.6436, 0.397, 0.6585, 0.397, 0.6585, 0.3853, 0.6529, 0.3918, 0.6378, 0.7509, 0.2009, 0.7056, 0.2009, 0.7056, 0.03088, 0.7056, 0.03088, 0.7509, 0.03088, 0.7509, 0.2009, 0.637, 0.5281, 0.5704, 0.5281, 0.5704, 0.5022, 0.5704, 0.5022, 0.637, 0.5022, 0.637, 0.5281, 0.5704, 0.5281, 0.637, 0.5281, 0.637, 0.5572, 0.637, 0.5572, 0.5704, 0.5572, 0.5704, 0.5281, 0.5704, 0.5572, 0.637, 0.5572, 0.637, 0.6773, 0.637, 0.6773, 0.5704, 0.6773, 0.5704, 0.5572, 0.5704, 0.6773, 0.637, 0.6773, 0.637, 0.701, 0.637, 0.701, 0.5704, 0.701, 0.5704, 0.6773, 0.5704, 0.701, 0.637, 0.701, 0.637, 0.7294, 0.637, 0.7294, 0.5704, 0.7294, 0.5704, 0.701, 0.5704, 0.7294, 0.637, 0.7294, 0.637, 1.0, 0.637, 1.0, 0.5704, 1.0, 0.5704, 0.7294, 0.1826, 0.02035, 0.1826, 0.06563, 0.1541, 0.06563, 0.1541, 0.06563, 0.1541, 0.02035, 0.1826, 0.02035, 0.4988, 0.02239, 0.5653, 0.02239, 0.5653, 0.1479, 0.5653, 0.1479, 0.4988, 0.1479, 0.4988, 0.02239, 0.4988, 0.1479, 0.5653, 0.1479, 0.5547, 0.167, 0.5547, 0.167, 0.5094, 0.167, 0.4988, 0.1479, 0.9219, 0.4753, 0.9219, 0.4301, 0.9587, 0.4301, 0.9587, 0.4301, 0.9587, 0.4753, 0.9219, 0.4753, 0.995, 0.5275, 0.995, 0.5727, 0.9787, 0.5727, 0.9787, 0.5727, 0.9787, 0.5275, 0.995, 0.5275, 0.1507, 0.3077, 0.1054, 0.3077, 0.1054, 0.2489, 0.1054, 0.2489, 0.1507, 0.2489, 0.1507, 0.3077, 0.1507, 0.2489, 0.1054, 0.2489, 0.1054, 0.1927, 0.1054, 0.1927, 0.1507, 0.1927, 0.1507, 0.2489, 0.1507, 0.1927, 0.1054, 0.1927, 0.1054, 0.1373, 0.1054, 0.1373, 0.1507, 0.1373, 0.1507, 0.1927, 0.1507, 0.1373, 0.1054, 0.1373, 0.1054, 0.0822, 0.1054, 0.0822, 0.1507, 0.0822, 0.1507, 0.1373, 0.9292, 0.6329, 0.9686, 0.6329, 0.9686, 0.6782, 0.9686, 0.6782, 0.9292, 0.6782, 0.9292, 0.6329, 0.9292, 0.6329, 0.9292, 0.6782, 0.9084, 0.6782, 0.9084, 0.6782, 0.9084, 0.6329, 0.9292, 0.6329, 0.9706, 0.5842, 0.9992, 0.5842, 0.9992, 0.6295, 0.9992, 0.6295, 0.9706, 0.6295, 0.9706, 0.5842, 0.9219, 0.5767, 0.9672, 0.5767, 0.9672, 0.6295, 0.9672, 0.6295, 0.9219, 0.6295, 0.9219, 0.5767, 0.9998, 0.9547, 0.9998, 1.0, 0.9868, 1.0, 0.9868, 1.0, 0.9868, 0.9547, 0.9998, 0.9547, 0.9589, 0.3083, 0.9589, 0.3537, 0.9449, 0.3536, 0.9449, 0.3536, 0.9449, 0.3083, 0.9589, 0.3083, 0.3903, 0.1982, 0.3903, 0.4645, 0.3765, 0.4589, 0.3903, 0.1982, 0.3765, 0.4589, 0.3765, 0.2889, 0.3903, 0.1982, 0.3765, 0.2889, 0.3765, 0.2606, 0.3903, 0.1982, 0.3765, 0.2606, 0.3766, 0.1998, 0.3867, 0.1695, 0.3903, 0.1982, 0.3766, 0.1998, 0.3766, 0.1998, 0.3733, 0.1742, 0.3867, 0.1695, 0.3802, 0.1446, 0.3867, 0.1695, 0.3733, 0.1742, 0.3733, 0.1742, 0.3578, 0.1503, 0.3802, 0.1446, 0.3271, 0.1041, 0.3802, 0.1446, 0.3578, 0.1503, 0.3578, 0.1503, 0.3149, 0.119, 0.3271, 0.1041, 0.2978, 0.07863, 0.3271, 0.1041, 0.3149, 0.119, 0.3149, 0.119, 0.2852, 0.0931, 0.2978, 0.07863, 0.3733, 0.1742, 0.3766, 0.1998, 0.3497, 0.1965, 0.3497, 0.1965, 0.348, 0.1794, 0.3733, 0.1742, 0.348, 0.1794, 0.3497, 0.1965, 0.3389, 0.1971, 0.3389, 0.1971, 0.3368, 0.1861, 0.348, 0.1794, 0.3368, 0.1861, 0.3389, 0.1971, 0.3287, 0.2045, 0.3287, 0.2045, 0.3276, 0.1991, 0.3368, 0.1861, 0.4909, 0.001091, 0.4909, 0.03039, 0.4718, 0.03048, 0.4718, 0.03048, 0.4718, 0.001817, 0.4909, 0.001091, 0.983, 0.9358, 0.983, 1.0, 0.9638, 0.9894, 0.9638, 0.9894, 0.9638, 0.9365, 0.983, 0.9358, 0.9411, 0.2894, 0.9411, 0.3537, 0.9219, 0.3529, 0.9219, 0.3529, 0.9219, 0.3001, 0.9411, 0.2894, 0.9816, 0.3244, 0.9816, 0.3537, 0.9625, 0.3529, 0.9625, 0.3529, 0.9625, 0.3243, 0.9816, 0.3244, 0.9965, 0.29, 0.9965, 0.3212, 0.9814, 0.3106, 0.9814, 0.3106, 0.982, 0.2943, 0.9965, 0.29, 0.28, 0.3277, 0.28, 0.3942, 0.2649, 0.3836, 0.2649, 0.3836, 0.2649, 0.3383, 0.28, 0.3277, 0.9775, 0.29, 0.9775, 0.3212, 0.9631, 0.317, 0.9631, 0.317, 0.9625, 0.3007, 0.9775, 0.29, 0.09286, 0.009157, 0.09286, 0.05482, 0.07851, 0.05022, 0.07851, 0.05022, 0.0784, 0.0134, 0.09286, 0.009157, 0.1901, 0.0686, 0.1901, 0.133, 0.1751, 0.1319, 0.1751, 0.1319, 0.1758, 0.0732, 0.1901, 0.0686, 0.1673, 0.1876, 0.1751, 0.1319, 0.1901, 0.133, 0.1901, 0.133, 0.1821, 0.1903, 0.1673, 0.1876, 0.1551, 0.2417, 0.1673, 0.1876, 0.1821, 0.1903, 0.1821, 0.1903, 0.1701, 0.2435, 0.1551, 0.2417, 0.1541, 0.2968, 0.1551, 0.2417, 0.1701, 0.2435, 0.1701, 0.2435, 0.169, 0.3077, 0.1541, 0.2968, 0.28, 0.398, 0.28, 0.4645, 0.2649, 0.4539, 0.2649, 0.4539, 0.2649, 0.4086, 0.28, 0.398, 0.2082, 0.0686, 0.2093, 0.1328, 0.1943, 0.1346, 0.1943, 0.1346, 0.1933, 0.0795, 0.2082, 0.0686, 0.2065, 0.1887, 0.1943, 0.1346, 0.2093, 0.1328, 0.2093, 0.1328, 0.2213, 0.186, 0.2065, 0.1887, 0.2142, 0.2443, 0.2065, 0.1887, 0.2213, 0.186, 0.2213, 0.186, 0.2293, 0.2433, 0.2142, 0.2443, 0.2149, 0.3031, 0.2142, 0.2443, 0.2293, 0.2433, 0.2293, 0.2433, 0.2293, 0.3077, 0.2149, 0.3031, 0.9864, 0.6325, 0.9864, 0.6782, 0.9719, 0.6739, 0.9719, 0.6739, 0.972, 0.6371, 0.9864, 0.6325, 0.9627, 0.4148, 0.9627, 0.3695, 0.9698, 0.3695, 0.9698, 0.3695, 0.9698, 0.4148, 0.9627, 0.4148, 0.9476, 0.4267, 0.9627, 0.4148, 0.9698, 0.4148, 0.9698, 0.4148, 0.9569, 0.425, 0.9476, 0.4267, 0.9569, 0.3593, 0.9698, 0.3695, 0.9627, 0.3695, 0.9627, 0.3695, 0.9476, 0.3577, 0.9569, 0.3593, 0.1004, 0.05819, 0.08557, 0.07037, 0.0784, 0.07037, 0.0784, 0.07037, 0.09117, 0.05988, 0.1004, 0.05819, 0.0784, 0.1157, 0.0784, 0.07037, 0.08557, 0.07037, 0.08557, 0.07037, 0.08557, 0.1157, 0.0784, 0.1157, 0.09117, 0.1261, 0.0784, 0.1157, 0.08557, 0.1157, 0.08557, 0.1157, 0.1004, 0.1278, 0.09117, 0.1261, 0.9884, 0.4148, 0.9884, 0.3695, 0.9955, 0.3695, 0.9955, 0.3695, 0.9955, 0.4148, 0.9884, 0.4148, 0.9733, 0.4267, 0.9884, 0.4148, 0.9955, 0.4148, 0.9955, 0.4148, 0.9825, 0.425, 0.9733, 0.4267, 0.9825, 0.3593, 0.9955, 0.3695, 0.9884, 0.3695, 0.9884, 0.3695, 0.9733, 0.3577, 0.9825, 0.3593, 0.9439, 0.3569, 0.9291, 0.3692, 0.9219, 0.3692, 0.9219, 0.3692, 0.9347, 0.3586, 0.9439, 0.3569, 0.9219, 0.4145, 0.9219, 0.3692, 0.9291, 0.3692, 0.9291, 0.3692, 0.9291, 0.4145, 0.9219, 0.4145, 0.9347, 0.425, 0.9219, 0.4145, 0.9291, 0.4145, 0.9291, 0.4145, 0.9439, 0.4267, 0.9347, 0.425, 0.1507, 0.07916, 0.1054, 0.07916, 0.1054, 0.01829, 0.1054, 0.01829, 0.1507, 0.01829, 0.1507, 0.07916, 0.2617, 0.313, 0.2615, 0.3412, 0.2518, 0.3373, 0.2518, 0.3373, 0.252, 0.3168, 0.2617, 0.313, 0.252, 0.3168, 0.2518, 0.3373, 0.2202, 0.3371, 0.2202, 0.3371, 0.2204, 0.3166, 0.252, 0.3168, 0.2204, 0.3166, 0.2202, 0.3371, 0.2129, 0.3468, 0.2129, 0.3468, 0.198, 0.3114, 0.2204, 0.3166, 0.198, 0.3114, 0.2129, 0.3468, 0.2108, 0.363, 0.2108, 0.363, 0.1932, 0.3629, 0.198, 0.3114, 0.1932, 0.3629, 0.2108, 0.363, 0.2108, 0.4278, 0.2108, 0.4278, 0.193, 0.4277, 0.1932, 0.3629, 0.193, 0.4277, 0.2108, 0.4278, 0.2237, 0.4428, 0.2237, 0.4428, 0.1989, 0.4488, 0.193, 0.4277, 0.1989, 0.4488, 0.2237, 0.4428, 0.2353, 0.447, 0.2353, 0.447, 0.1852, 0.4645, 0.1989, 0.4488, 0.9639, 0.4787, 0.9639, 0.524, 0.9535, 0.524, 0.9535, 0.524, 0.9535, 0.4787, 0.9639, 0.4787, 0.9535, 0.4787, 0.9535, 0.524, 0.9219, 0.524, 0.9219, 0.524, 0.9219, 0.4787, 0.9535, 0.4787, 0.1817, 0.4347, 0.1819, 0.463, 0.1722, 0.4591, 0.1722, 0.4591, 0.1721, 0.4386, 0.1817, 0.4347, 0.1721, 0.4386, 0.1722, 0.4591, 0.1406, 0.4594, 0.1406, 0.4594, 0.1405, 0.4389, 0.1721, 0.4386, 0.1405, 0.4389, 0.1406, 0.4594, 0.1182, 0.4645, 0.1182, 0.4645, 0.1332, 0.4291, 0.1405, 0.4389, 0.1332, 0.4291, 0.1182, 0.4645, 0.1135, 0.413, 0.1135, 0.413, 0.131, 0.4129, 0.1332, 0.4291, 0.131, 0.4129, 0.1135, 0.413, 0.1132, 0.3482, 0.1132, 0.3482, 0.131, 0.3481, 0.131, 0.4129, 0.131, 0.3481, 0.1132, 0.3482, 0.1191, 0.3271, 0.1191, 0.3271, 0.1439, 0.3332, 0.131, 0.3481, 0.1439, 0.3332, 0.1191, 0.3271, 0.1054, 0.3114, 0.1054, 0.3114, 0.1556, 0.3289, 0.1439, 0.3332, 0.9734, 0.6816, 0.9734, 0.7269, 0.963, 0.7269, 0.963, 0.7269, 0.963, 0.6816, 0.9734, 0.6816, 0.963, 0.6816, 0.963, 0.7269, 0.9314, 0.7269, 0.9314, 0.7269, 0.9314, 0.6816, 0.963, 0.6816, 0.9314, 0.6816, 0.9314, 0.7269, 0.9084, 0.7269, 0.9084, 0.7269, 0.9084, 0.6816, 0.9314, 0.6816, 0.9983, 0.9297, 0.953, 0.9297, 0.953, 0.9175, 0.953, 0.9175, 0.9983, 0.9175, 0.9983, 0.9297, 0.9983, 0.9175, 0.953, 0.9175, 0.953, 0.9012, 0.953, 0.9012, 0.9983, 0.9012, 0.9983, 0.9175, 0.9983, 0.9012, 0.953, 0.9012, 0.953, 0.8364, 0.953, 0.8364, 0.9983, 0.8364, 0.9983, 0.9012, 0.2325, 0.1693, 0.2778, 0.1693, 0.2778, 0.221, 0.2778, 0.221, 0.2325, 0.221, 0.2325, 0.1693, 0.2325, 0.221, 0.2778, 0.221, 0.2778, 0.2858, 0.2778, 0.2858, 0.2325, 0.2858, 0.2325, 0.221, 0.2325, 0.2858, 0.2778, 0.2858, 0.2778, 0.3077, 0.2778, 0.3077, 0.2325, 0.3077, 0.2325, 0.2858, 0.9679, 0.524, 0.9679, 0.4787, 0.9876, 0.4787, 0.9876, 0.4787, 0.9876, 0.524, 0.9679, 0.524, 0.9876, 0.524, 0.9876, 0.4787, 1.0, 0.4787, 1.0, 0.4787, 1.0, 0.524, 0.9876, 0.524, 0.9984, 0.4301, 0.9984, 0.4753, 0.9733, 0.4654, 0.9733, 0.4654, 0.9733, 0.44, 0.9984, 0.4301, 0.9733, 0.44, 0.9733, 0.4654, 0.9625, 0.4654, 0.9625, 0.4654, 0.9625, 0.44, 0.9733, 0.44, 0.9747, 0.5274, 0.9747, 0.5727, 0.9508, 0.5627, 0.9508, 0.5627, 0.9508, 0.5374, 0.9747, 0.5274, 0.9508, 0.5374, 0.9508, 0.5627, 0.9378, 0.5627, 0.9378, 0.5627, 0.9378, 0.5374, 0.9508, 0.5374, 0.9378, 0.5374, 0.9378, 0.5627, 0.9219, 0.5627, 0.9219, 0.5627, 0.9219, 0.5374, 0.9378, 0.5374, 0.998, 0.3283, 0.998, 0.3537, 0.9854, 0.3537, 0.9854, 0.3537, 0.9854, 0.3283, 0.998, 0.3283, 0.4859, 0.1927, 0.4859, 0.4645, 0.3934, 0.4229, 0.3934, 0.4229, 0.3934, 0.151, 0.4859, 0.1927, 0.4859, 0.1927, 0.3934, 0.151, 0.4022, 0.1313, 0.4022, 0.1313, 0.4948, 0.173, 0.4859, 0.1927, 0.008866, 0.1927, 0.1014, 0.151, 0.1014, 0.4229, 0.1014, 0.4229, 0.008866, 0.4645, 0.008866, 0.1927, 0.1014, 0.151, 0.008866, 0.1927, 6.188e-08, 0.173, 6.188e-08, 0.173, 0.09258, 0.1313, 0.1014, 0.151, 0.3934, 0.1278, 0.3934, 0.004987, 0.4679, 0.004987, 0.4679, 0.004987, 0.4679, 0.1278, 0.3934, 0.1278])
me_object01.materials.append(mat_01___default)
me_object01.use_remesh_preserve_volume = False
me_object01.use_remesh_preserve_attributes = False
me_object01.use_mirror_vertex_groups = False
me_object01.update()

# ---- objects
ob_object01 = bpy.data.objects.new('Object01', me_object01)
ob_lamp = bpy.data.objects.new('Lamp', light_lamp)

# ---- transforms, parenting, visibility, modifiers, constraints
ob_object01.location = (0.0001, 0.0001, 0.0001)
ob_object01.scale = (0.1, 0.1, 0.1)
ob_object01.lineart.crease_threshold = 0.0
ob_lamp.location = (4.076, 1.005, 5.904)
ob_lamp.rotation_euler = (0.6503, 0.05522, 1.866)
ob_lamp.lock_rotations_4d = False
ob_lamp.empty_display_type = 'ARROWS'
ob_lamp.color = (0.0, 0.0, 0.0, 0.0)
ob_lamp.lineart.crease_threshold = 0.0

# ---- collection membership
col_collection_1.objects.link(ob_object01)
col_collection_1.objects.link(ob_lamp)

# ---- scene / render settings (as saved in the file)
scene.frame_start = 1; scene.frame_end = 250; scene.frame_set(1)
scene.render.engine = 'BLENDER_EEVEE_NEXT'
scene.render.image_settings.color_mode = 'RGB'
scene.render.image_settings.compression = 90
scene.render.resolution_percentage = 50
scene.render.dither_intensity = 0.0
scene.cycles.use_denoising = False
scene.cycles.samples = 10
scene.cycles.sampling_pattern = 'TABULATED_SOBOL'
scene.cycles.light_sampling_threshold = 0.0
scene.cycles.use_adaptive_sampling = False
scene.cycles.use_light_tree = False
scene.cycles.blur_glossy = 0.0
scene.cycles.volume_bounces = 1
scene.cycles.pixel_filter_type = 'GAUSSIAN'
scene.cycles.sample_clamp_indirect = 0.0
scene.view_settings.view_transform = 'Standard'
bpy.context.view_layer.update()

# ---- added for rendering (the .blend has no active camera): camera
cam_auto = bpy.data.cameras.new('AutoCamera')
cam_auto.lens = 50.0
cam_auto.sensor_width = 36.0
cam_auto.clip_end = 1000.0
ob_auto_camera = bpy.data.objects.new('AutoCamera', cam_auto)
scene.collection.objects.link(ob_auto_camera)
ob_auto_camera.location = (1.13024, -1.37535, 0.971965)
ob_auto_camera.rotation_euler = (1.09748, -7.21219e-08, 0.694738)
scene.camera = ob_auto_camera
bpy.context.view_layer.update()

